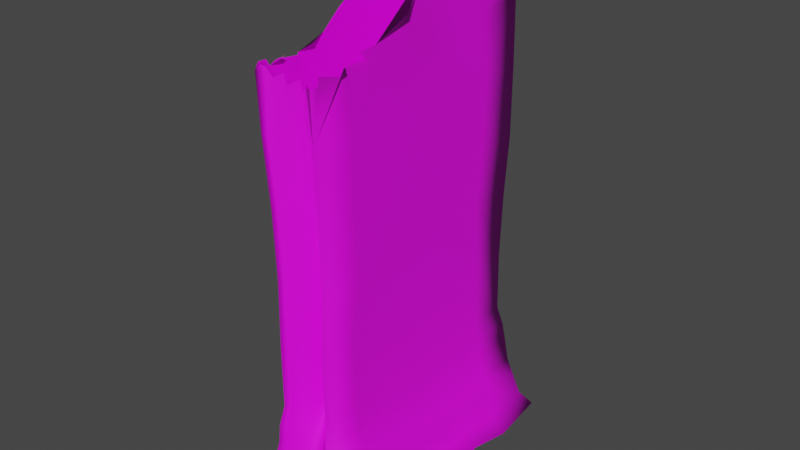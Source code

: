 # Source: paperEnvelope.blend  (saved by Blender 3.5.10; exported with 4.5.12 LTS)
import bpy
from mathutils import Matrix  # noqa: F401  (used for matrix-valued properties, if any)

bpy.ops.wm.read_factory_settings(use_empty=True)
scene = bpy.context.scene
scene.name = 'Scene'

# ---- collections
col_collection = bpy.data.collections.new('Collection'); scene.collection.children.link(col_collection)

# ---- images (referenced by path relative to the original .blend; pixels are not part of the script)
import os
ASSET_DIR = os.environ.get("B2B_ASSET_DIR", "")  # directory of the original .blend (textures are referenced by path, not embedded)
HERE = os.path.dirname(os.path.abspath(__file__))  # packed textures are extracted next to this script under _unpacked/

def load_image(name, relpath, width, height, colorspace="sRGB"):
    """Load a texture the original file referenced (path relative to the .blend, or extracted next to this script)."""
    p = next((c for c in (os.path.join(HERE, relpath), os.path.join(ASSET_DIR, relpath)) if relpath and os.path.exists(c)), "")
    if p:
        img = bpy.data.images.load(p, check_existing=True)
        img.name = name
    else:  # same state as the original file: an image datablock whose file is absent (Cycles renders it pink)
        img = bpy.data.images.new(name, width, height)
        img.source = "FILE"
        img.filepath = "//" + (relpath or name)
    img.colorspace_settings.name = colorspace
    return img
img_paperenvelope_png = load_image('paperEnvelope.png', 'paperEnvelope.png', 1024, 1024, 'sRGB')

# ---- materials (node trees are filled in below, after node groups)
mat_material = bpy.data.materials.new('Material')
mat_material.alpha_threshold = 0.0
mat_material.use_transparent_shadow = False
mat_material.roughness = 0.5
mat_material.line_color = (0.0, 0.0, 0.0, 1.0)

# ---- material node trees
mat_material.use_nodes = True; mat_material.node_tree.nodes.clear()
_N = mat_material.node_tree.nodes; _L = mat_material.node_tree.links
n0 = _N.new('ShaderNodeOutputMaterial'); n0.name = 'Material Output'; n0.location = (300, 300)
n1 = _N.new('ShaderNodeBsdfPrincipled'); n1.name = 'Principled BSDF'; n1.location = (10, 300)
n1.distribution = 'GGX'
n1.subsurface_method = 'RANDOM_WALK_SKIN'
n1.inputs[3].default_value = 1.45
n1.inputs[27].default_value = (0.0, 0.0, 0.0, 1.0)
n1.inputs[28].default_value = 1.0
n2 = _N.new('ShaderNodeTexImage'); n2.name = 'Image Texture'; n2.location = (-280, 200)
n2.image = img_paperenvelope_png
n3 = _N.new('ShaderNodeTexImage'); n3.name = 'Image Texture.001'; n3.location = (-280, 275)
n3.image = img_paperenvelope_png
_L.new(n1.outputs[0], n0.inputs[0])
_L.new(n3.outputs[0], n1.inputs[0])
n0.is_active_output = True

# ---- world
world_world = bpy.data.worlds.new('World'); scene.world = world_world
world_world.use_nodes = True; world_world.node_tree.nodes.clear()
_N = world_world.node_tree.nodes; _L = world_world.node_tree.links
n0 = _N.new('ShaderNodeOutputWorld'); n0.name = 'World Output'; n0.location = (300, 300)
n1 = _N.new('ShaderNodeBackground'); n1.name = 'Background'; n1.location = (10, 300)
n1.inputs[0].default_value = (0.05088, 0.05088, 0.05088, 1.0)
_L.new(n1.outputs[0], n0.inputs[0])
n0.is_active_output = True
world_world.color = (0.05088, 0.05088, 0.05088)
world_world.use_sun_shadow = False
world_world.sun_shadow_jitter_overblur = 0.0

# ---- meshes
me_cube = bpy.data.meshes.new('Cube')
me_cube.from_pydata([(0.1146, 0.4306, 1.08), (0.2638, 0.4918, -0.6032), (0.2631, -0.4958, -0.6043), (-0.1168, 0.4479, 1.092), (-0.2662, 0.4925, -0.6063), (-0.257, -0.492, -0.609), (-0.008814, 0.5022, -0.6021), (0.001057, -0.4984, -0.61), (0.003063, 0.3621, 1.025), (0.1116, 0.4164, -0.2171), (-0.1057, -0.4315, -0.2225), (0.1133, -0.4307, -0.2115), (-0.1063, 0.4351, -0.2196), (0.001417, 0.3012, -0.2112), (0.005368, -0.3023, -0.2181), (-0.2666, 0.3345, -0.5951), (-0.2717, 0.1864, -0.577), (-0.2616, -0.004943, -0.6225), (-0.2708, -0.1551, -0.6105), (-0.2534, -0.3334, -0.5941), (-0.04024, 0.4939, -0.6098), (-0.0857, 0.4941, -0.6165), (-0.127, 0.4939, -0.6126), (-0.1756, 0.4919, -0.6154), (-0.223, 0.4911, -0.6087), (0.1259, 0.437, -0.2903), (0.1358, 0.4448, -0.3519), (0.1604, 0.4401, -0.424), (0.1953, 0.4422, -0.4833), (0.2157, 0.4613, -0.5566), (-0.111, -0.4299, -0.02043), (-0.1069, -0.4288, 0.1955), (-0.1098, -0.4357, 0.4183), (-0.115, -0.4521, 0.6452), (-0.06998, -0.4296, 0.7958), (0.1251, -0.4422, -0.2896), (0.1368, -0.4447, -0.3577), (0.1601, -0.4435, -0.4183), (0.1908, -0.4429, -0.4791), (0.2141, -0.4653, -0.5468), (-0.1226, 0.4442, -0.2923), (-0.1343, 0.4437, -0.3541), (-0.1568, 0.4399, -0.4188), (-0.1904, 0.4406, -0.4823), (-0.2113, 0.467, -0.546), (0.1127, 0.291, 1.069), (0.1101, 0.1505, 1.062), (0.0947, 0.03365, 1.043), (0.04491, -0.4927, -0.6156), (0.09024, -0.496, -0.6086), (0.1341, -0.496, -0.606), (0.1794, -0.4956, -0.611), (0.2241, -0.4954, -0.6065), (-0.1161, 0.04088, 1.055), (0.1068, 0.1289, 1.058), (-0.117, 0.3065, 1.069), (0.01863, 0.3726, 1.021), (0.0407, 0.3835, 1.025), (0.05796, 0.3971, 1.042), (0.07824, 0.4137, 1.052), (0.09845, 0.4244, 1.06), (0.2644, -0.3208, -0.6216), (0.2746, -0.1649, -0.619), (0.2741, -0.006089, -0.5993), (0.2742, 0.15, -0.5876), (0.2718, 0.3122, -0.6279), (0.2231, 0.4911, -0.6192), (0.1795, 0.496, -0.6139), (0.1396, 0.4928, -0.6094), (0.08976, 0.4918, -0.6085), (0.04601, 0.492, -0.6085), (-0.2216, -0.4975, -0.6126), (-0.1783, -0.4947, -0.6089), (-0.131, -0.4986, -0.6047), (-0.09034, -0.494, -0.612), (-0.04691, -0.4968, -0.6076), (-0.09393, 0.4266, 1.061), (-0.0751, 0.4132, 1.056), (-0.05721, 0.3987, 1.036), (-0.03717, 0.3869, 1.027), (-0.01594, 0.371, 1.021), (1.564e-05, 0.3319, -0.294), (0.0003677, 0.3557, -0.359), (0.002171, 0.3746, -0.4158), (0.002088, 0.3971, -0.4797), (0.001599, 0.4389, -0.5434), (0.005608, 0.3323, -0.6091), (0.006952, 0.1713, -0.6095), (0.001308, -0.001674, -0.617), (0.01602, -0.159, -0.6041), (0.0051, -0.3368, -0.6047), (-0.0002181, -0.3339, -0.2902), (-0.0002082, -0.3595, -0.3572), (0.002888, -0.3817, -0.4268), (-0.0004447, -0.3993, -0.4846), (0.002749, -0.4423, -0.5429), (0.1128, 0.4369, 0.8418), (0.1165, 0.4376, 0.6326), (0.1132, 0.4406, 0.3943), (0.1072, 0.4275, 0.1981), (0.1056, 0.4183, -0.01977), (-0.216, -0.4667, -0.5499), (-0.1878, -0.4458, -0.484), (-0.1561, -0.4434, -0.4178), (-0.1327, -0.4425, -0.3598), (-0.1206, -0.4447, -0.2918), (0.1167, -0.4388, 0.6412), (0.1149, -0.4298, 0.4131), (0.1109, -0.4249, 0.1877), (0.1089, -0.4333, -0.004687), (-0.1136, 0.4434, 0.8585), (-0.1128, 0.4287, 0.6499), (-0.1071, 0.4316, 0.4194), (-0.1104, 0.4271, 0.1734), (-0.1111, 0.4214, -0.02156), (0.007402, 0.341, 0.8017), (-0.003927, 0.3332, 0.5825), (0.005162, 0.3133, 0.3896), (-0.0009424, 0.3185, 0.1928), (-0.002188, 0.3012, -0.02349), (0.009655, -0.3715, 0.7652), (-0.004399, -0.3343, 0.5816), (0.0004209, -0.3288, 0.3679), (0.002055, -0.3176, 0.1642), (0.004799, -0.3063, -0.03025), (0.09256, -0.4063, -0.2179), (0.07377, -0.3823, -0.2157), (0.05453, -0.3665, -0.2255), (0.03627, -0.3459, -0.2197), (0.01926, -0.3244, -0.219), (-0.08855, 0.404, -0.2111), (-0.07388, 0.3844, -0.2182), (-0.05512, 0.3606, -0.2158), (-0.03385, 0.345, -0.212), (-0.0198, 0.3209, -0.2222), (0.01966, 0.3247, -0.2176), (0.03862, 0.3455, -0.2216), (0.05642, 0.365, -0.2159), (0.07509, 0.3818, -0.2154), (0.09211, 0.4064, -0.2188), (0.1186, 0.2841, -0.2213), (0.1079, 0.1375, -0.2237), (0.1152, 0.0005132, -0.2179), (0.1095, -0.1492, -0.2117), (0.1109, -0.295, -0.2262), (-0.1051, -0.2754, -0.2285), (-0.1116, -0.1388, -0.2103), (-0.1107, 0.004744, -0.2168), (-0.1025, 0.1338, -0.2105), (-0.1103, 0.2751, -0.2226), (-0.01849, -0.3269, -0.2175), (-0.03305, -0.3446, -0.2191), (-0.05418, -0.3672, -0.2221), (-0.07482, -0.3848, -0.2178), (-0.09121, -0.407, -0.2138), (-0.186, 0.4382, -0.5432), (-0.1397, 0.3987, -0.4866), (-0.09023, 0.3731, -0.4138), (-0.05397, 0.3546, -0.354), (-0.02692, 0.3298, -0.3007), (0.1932, 0.438, -0.5492), (0.1417, 0.3992, -0.4859), (0.09533, 0.3698, -0.4106), (0.06304, 0.3578, -0.3619), (0.03415, 0.3293, -0.2927), (0.1889, -0.4449, -0.5569), (0.147, -0.3983, -0.4844), (0.09632, -0.3771, -0.4133), (0.05792, -0.3512, -0.3554), (0.03291, -0.3368, -0.2912), (-0.1843, -0.4439, -0.5481), (-0.1417, -0.4008, -0.4855), (-0.09137, -0.3807, -0.4213), (-0.05785, -0.362, -0.3535), (-0.02533, -0.3379, -0.2868), (-0.03174, -0.4485, -0.5491), (-0.07018, -0.4509, -0.5432), (-0.1056, -0.4522, -0.5453), (-0.143, -0.4613, -0.5429), (-0.1809, -0.4627, -0.5496), (-0.03416, -0.4068, -0.4806), (-0.06505, -0.4146, -0.482), (-0.09354, -0.4196, -0.4854), (-0.1247, -0.431, -0.4805), (-0.1554, -0.4375, -0.481), (-0.02094, -0.3928, -0.4243), (-0.05057, -0.3974, -0.4265), (-0.07648, -0.4112, -0.4246), (-0.1028, -0.4239, -0.4251), (-0.1297, -0.4302, -0.4177), (-0.02348, -0.3736, -0.3542), (-0.04412, -0.3871, -0.3565), (-0.06629, -0.4037, -0.3569), (-0.09052, -0.4136, -0.3539), (-0.1106, -0.4276, -0.3636), (-0.02252, -0.3511, -0.2951), (-0.04168, -0.3701, -0.2966), (-0.05953, -0.3899, -0.288), (-0.08181, -0.406, -0.2833), (-0.1008, -0.4256, -0.2935), (-0.2186, -0.3195, -0.5342), (-0.2301, -0.1549, -0.5471), (-0.2037, -0.004326, -0.5562), (-0.2111, 0.1479, -0.5429), (-0.2097, 0.3047, -0.548), (-0.189, -0.3018, -0.5035), (-0.1839, -0.1662, -0.4807), (-0.1892, -0.009897, -0.4992), (-0.1933, 0.1443, -0.4844), (-0.1957, 0.2828, -0.4866), (-0.1599, -0.2912, -0.4125), (-0.1551, -0.1529, -0.4113), (-0.1558, 0.006931, -0.4229), (-0.1487, 0.1378, -0.4031), (-0.1578, 0.2976, -0.4176), (-0.1303, -0.2739, -0.37), (-0.1351, -0.1393, -0.3493), (-0.1369, 0.00956, -0.3743), (-0.1298, 0.1382, -0.3629), (-0.1279, 0.291, -0.3611), (-0.1211, -0.2971, -0.2949), (-0.121, -0.1505, -0.2984), (-0.1201, -0.002789, -0.2956), (-0.1208, 0.1522, -0.2926), (-0.1273, 0.2983, -0.2811), (0.2216, 0.2908, -0.562), (0.217, 0.1644, -0.5472), (0.2078, -0.002119, -0.5617), (0.2221, -0.1677, -0.5438), (0.222, -0.3154, -0.5415), (0.1914, 0.3098, -0.472), (0.1891, 0.1476, -0.4697), (0.1947, -0.0009648, -0.4898), (0.1882, -0.1377, -0.4719), (0.1886, -0.2874, -0.4768), (0.1635, 0.3, -0.4278), (0.1674, 0.1389, -0.431), (0.1631, 1.679e-05, -0.4261), (0.1604, -0.1544, -0.4134), (0.1612, -0.3071, -0.4042), (0.1337, 0.3035, -0.3562), (0.1326, 0.1564, -0.3653), (0.1343, -0.01414, -0.3666), (0.1329, -0.1507, -0.3436), (0.1367, -0.2869, -0.355), (0.1262, 0.2978, -0.29), (0.1196, 0.1341, -0.2887), (0.1254, 0.008241, -0.2832), (0.1271, -0.1381, -0.3064), (0.1202, -0.2974, -0.2986), (0.03413, 0.4439, -0.5532), (0.07151, 0.4493, -0.5527), (0.1075, 0.4535, -0.554), (0.1494, 0.4557, -0.5584), (0.1789, 0.4558, -0.5535), (0.03525, 0.404, -0.4834), (0.06552, 0.4125, -0.4783), (0.09929, 0.4209, -0.4858), (0.135, 0.4243, -0.483), (0.165, 0.4336, -0.4806), (0.02982, 0.3845, -0.4143), (0.05702, 0.3978, -0.4177), (0.07964, 0.4062, -0.4195), (0.1079, 0.4182, -0.4235), (0.134, 0.4284, -0.4225), (0.02393, 0.3714, -0.3568), (0.04627, 0.3856, -0.359), (0.07079, 0.4005, -0.3584), (0.09339, 0.4158, -0.3582), (0.1161, 0.4311, -0.3479), (0.02071, 0.3514, -0.295), (0.04178, 0.3681, -0.2915), (0.06268, 0.3815, -0.2964), (0.08294, 0.4028, -0.2935), (0.1053, 0.4198, -0.289), (-0.1749, 0.4639, -0.5461), (-0.1383, 0.459, -0.5415), (-0.1055, 0.4499, -0.5511), (-0.06858, 0.4461, -0.543), (-0.035, 0.4465, -0.5491), (-0.1627, 0.4337, -0.4884), (-0.126, 0.4246, -0.482), (-0.09147, 0.4173, -0.4802), (-0.0609, 0.4167, -0.48), (-0.03006, 0.4033, -0.4808), (-0.1315, 0.4287, -0.4193), (-0.1015, 0.4195, -0.4131), (-0.07813, 0.4057, -0.4198), (-0.05059, 0.3945, -0.4155), (-0.02241, 0.3863, -0.422), (-0.1127, 0.4315, -0.3567), (-0.09083, 0.4147, -0.359), (-0.06749, 0.3993, -0.3601), (-0.04486, 0.3863, -0.3579), (-0.02454, 0.3711, -0.3545), (-0.1028, 0.4276, -0.2864), (-0.08182, 0.4068, -0.2944), (-0.06452, 0.3889, -0.296), (-0.04077, 0.3671, -0.2851), (-0.02012, 0.3515, -0.3), (0.1825, -0.4633, -0.5466), (0.1424, -0.4592, -0.5432), (0.108, -0.4547, -0.5465), (0.07167, -0.4509, -0.5428), (0.04038, -0.4446, -0.5463), (0.16, -0.4386, -0.4797), (0.1269, -0.4293, -0.4777), (0.09566, -0.4223, -0.4899), (0.06302, -0.41, -0.4803), (0.03006, -0.4075, -0.4787), (0.1314, -0.4322, -0.4231), (0.1068, -0.4219, -0.421), (0.08099, -0.4147, -0.4214), (0.05667, -0.4021, -0.4265), (0.02958, -0.3922, -0.4275), (0.1157, -0.4322, -0.3563), (0.09152, -0.4166, -0.3522), (0.07001, -0.4009, -0.356), (0.04698, -0.3862, -0.359), (0.02408, -0.3737, -0.3572), (0.1052, -0.4258, -0.2895), (0.08181, -0.4074, -0.2874), (0.06137, -0.3878, -0.2952), (0.04318, -0.3693, -0.2895), (0.02076, -0.3529, -0.2868), (0.09267, -0.4132, -0.007711), (0.07247, -0.3911, -0.01343), (0.05713, -0.3683, -0.01717), (0.03906, -0.348, -0.02148), (0.0209, -0.3302, -0.02033), (0.09461, -0.4078, 0.1779), (0.07322, -0.3882, 0.1824), (0.05501, -0.3714, 0.1785), (0.03794, -0.3531, 0.1682), (0.01898, -0.3386, 0.1727), (0.09642, -0.4147, 0.4088), (0.07883, -0.3963, 0.3981), (0.05789, -0.3764, 0.3859), (0.03954, -0.3643, 0.3795), (0.02256, -0.3452, 0.3741), (0.09922, -0.4226, 0.6308), (0.07445, -0.4079, 0.6263), (0.05458, -0.3917, 0.62), (0.03548, -0.3791, 0.6114), (0.01468, -0.3591, 0.6079), (0.02588, -0.3844, 0.7696), (-0.2165, 0.3271, -0.6246), (-0.226, 0.1682, -0.6097), (-0.221, -0.01105, -0.5997), (-0.2238, -0.1583, -0.606), (-0.2221, -0.3187, -0.6257), (-0.1666, 0.3248, -0.6126), (-0.1714, 0.154, -0.6353), (-0.1774, -0.001671, -0.6024), (-0.1867, -0.1537, -0.626), (-0.1723, -0.3122, -0.6103), (-0.1277, 0.3363, -0.603), (-0.1354, 0.159, -0.5986), (-0.1282, 0.02323, -0.5894), (-0.1273, -0.1696, -0.6), (-0.1331, -0.3455, -0.6116), (-0.0848, 0.3298, -0.6004), (-0.09612, 0.1574, -0.6219), (-0.07838, 0.001297, -0.6148), (-0.08432, -0.1726, -0.6166), (-0.09042, -0.3323, -0.618), (-0.04355, 0.3175, -0.6001), (-0.03907, 0.161, -0.6279), (-0.04857, 0.002367, -0.6085), (-0.03955, -0.1762, -0.5953), (-0.04241, -0.3369, -0.6072), (-0.09159, 0.3985, -0.0193), (-0.0719, 0.383, -0.02214), (-0.05902, 0.3625, -0.02881), (-0.03659, 0.3434, -0.01905), (-0.01887, 0.3188, -0.02643), (-0.09117, 0.411, 0.1762), (-0.07339, 0.3909, 0.1771), (-0.05643, 0.3737, 0.1761), (-0.0388, 0.3563, 0.1844), (-0.01639, 0.3355, 0.1893), (-0.09029, 0.4089, 0.414), (-0.07, 0.3912, 0.4089), (-0.05067, 0.3727, 0.4023), (-0.03001, 0.3537, 0.404), (-0.01218, 0.3334, 0.3978), (-0.09307, 0.4157, 0.6396), (-0.07815, 0.3965, 0.6328), (-0.05854, 0.3847, 0.6292), (-0.04111, 0.3734, 0.621), (-0.02207, 0.3596, 0.6071), (-0.09248, 0.424, 0.846), (-0.07133, 0.4084, 0.8395), (-0.05309, 0.3894, 0.8345), (-0.03391, 0.3709, 0.8251), (-0.01178, 0.3565, 0.8134), (0.01418, 0.3216, -0.01795), (0.03248, 0.34, -0.02529), (0.05335, 0.3623, -0.02351), (0.06957, 0.3778, -0.02526), (0.08647, 0.3988, -0.01932), (0.01791, 0.3343, 0.1933), (0.03354, 0.353, 0.1975), (0.05391, 0.3739, 0.1976), (0.07183, 0.3884, 0.1972), (0.08738, 0.4098, 0.1994), (0.01946, 0.3318, 0.3882), (0.04008, 0.3584, 0.3859), (0.05965, 0.3768, 0.3861), (0.07885, 0.3994, 0.3986), (0.09532, 0.4228, 0.3926), (0.01559, 0.3466, 0.5836), (0.03692, 0.3793, 0.6101), (0.05544, 0.3919, 0.6145), (0.07697, 0.4075, 0.6201), (0.09416, 0.4229, 0.6308), (0.02433, 0.3561, 0.811), (0.04103, 0.372, 0.8092), (0.05951, 0.3893, 0.8169), (0.0772, 0.4054, 0.8294), (0.09441, 0.4202, 0.834), (0.1121, 0.2893, -0.007013), (0.1056, 0.1409, -0.02128), (0.1012, -0.01531, -0.01078), (0.104, -0.1417, -0.002399), (0.1147, -0.3038, -0.01275), (0.1054, 0.282, 0.2082), (0.1093, 0.1505, 0.1854), (0.1097, 0.01686, 0.1953), (0.1028, -0.1445, 0.1801), (0.1077, -0.2767, 0.1924), (0.1154, 0.2927, 0.4053), (0.1174, 0.1439, 0.3984), (0.1154, -0.002516, 0.4009), (0.1176, -0.1522, 0.3947), (0.1092, -0.2845, 0.4118), (0.1161, 0.2962, 0.6362), (0.1185, 0.1483, 0.6435), (0.1226, -0.01625, 0.627), (0.1217, -0.1511, 0.6209), (0.1162, -0.2867, 0.6368), (0.1083, 0.2858, 0.8425), (0.1166, 0.1412, 0.8585), (0.122, -0.009914, 0.8618), (0.1261, -0.2064, 0.8551), (0.1154, -0.3176, 0.8237), (0.04555, 0.3206, -0.5792), (0.03885, 0.1536, -0.6123), (0.05058, -0.01086, -0.6223), (0.04251, -0.1449, -0.6173), (0.04332, -0.3284, -0.6281), (0.08684, 0.3185, -0.6048), (0.09057, 0.1584, -0.609), (0.07915, 0.007293, -0.5975), (0.09561, -0.1707, -0.6137), (0.09908, -0.3407, -0.5933), (0.1348, 0.3253, -0.6016), (0.1299, 0.1551, -0.6044), (0.1266, -0.004977, -0.6048), (0.1324, -0.1553, -0.6113), (0.1265, -0.3217, -0.6113), (0.1829, 0.3464, -0.6137), (0.1844, 0.1654, -0.6045), (0.1841, -0.003348, -0.6266), (0.1792, -0.1507, -0.6072), (0.1642, -0.3293, -0.6073), (0.2331, 0.3223, -0.6201), (0.2298, 0.1615, -0.6132), (0.2212, -0.01098, -0.5937), (0.2266, -0.1735, -0.6032), (0.2333, -0.3224, -0.5882), (-0.1124, -0.2956, -0.0266), (-0.1134, -0.1438, -0.01676), (-0.1125, -0.00373, -0.02706), (-0.109, 0.1285, -0.01007), (-0.1156, 0.2718, -0.01741), (-0.1151, -0.2936, 0.1879), (-0.1141, -0.1453, 0.1855), (-0.1036, -0.01483, 0.1787), (-0.1145, 0.1383, 0.1996), (-0.1145, 0.285, 0.1818), (-0.1053, -0.2833, 0.4081), (-0.1086, -0.134, 0.413), (-0.1038, -0.002992, 0.43), (-0.1065, 0.1412, 0.4212), (-0.1048, 0.2877, 0.4144), (-0.1129, -0.2902, 0.6395), (-0.1148, -0.1644, 0.6462), (-0.1114, -0.006253, 0.6423), (-0.1156, 0.1258, 0.6524), (-0.1064, 0.2723, 0.6322), (-0.1162, -0.2071, 0.8559), (-0.108, 0.0005321, 0.8715), (-0.1106, 0.1445, 0.8628), (-0.1096, 0.2914, 0.8613), (-0.0143, -0.3259, -0.02907), (-0.03313, -0.35, -0.023), (-0.05219, -0.3691, -0.02141), (-0.07319, -0.3927, -0.02402), (-0.09243, -0.4091, -0.01937), (-0.01708, -0.3319, 0.1653), (-0.03593, -0.3535, 0.174), (-0.05331, -0.3734, 0.1767), (-0.07085, -0.3929, 0.1825), (-0.08693, -0.4109, 0.1873), (-0.01742, -0.3473, 0.3803), (-0.03949, -0.3654, 0.386), (-0.05354, -0.3817, 0.3908), (-0.06996, -0.4001, 0.3981), (-0.09068, -0.4187, 0.4106), (-0.02419, -0.3671, 0.6071), (-0.03989, -0.3843, 0.6175), (-0.06142, -0.3965, 0.6243), (-0.07526, -0.4152, 0.633), (-0.09679, -0.4372, 0.6341), (-0.00128, -0.3856, 0.7924), (-0.04301, -0.4141, 0.808), (-0.08839, -0.4425, 0.8255), (0.1134, 0.1458, 0.9594), (0.1144, 0.1444, 0.928), (0.1579, -0.1004, 0.9196), (-0.1381, -0.1304, 0.8993), (-0.1192, -0.4574, 0.8142), (0.1084, 0.2857, 0.8474), (0.1336, -0.04432, 0.985), (0.1085, 0.2942, 0.8425), (0.1003, 0.004374, 0.9934), (-0.1124, -0.09434, 0.9448), (0.08426, -0.4312, 0.7935), (0.1089, 0.2672, 0.858), (-0.1022, -0.07792, 0.9781), (-0.08626, -0.05587, 1.021), (-0.1118, -0.03005, 1.024), (-0.1107, -0.06158, 0.9933), (-0.1175, 0.007453, 1.05), (-0.1173, -0.03057, 1.038), (-0.1129, -0.01683, 1.037), (-0.09948, -0.4504, 0.8311), (-0.1183, -0.4458, 0.8344), (-0.1104, -0.4239, 0.8363), (-0.1203, -0.3841, 0.8222), (-0.1238, -0.4017, 0.8111), (0.1384, -0.4607, 0.8063), (0.1506, -0.4371, 0.8248), (0.1183, -0.446, 0.8072), (-0.0296, -0.4025, 0.7774), (0.04649, -0.3996, 0.782), (0.07361, -0.4206, 0.7989), (0.06706, -0.4142, 0.791), (0.05054, -0.4023, 0.7892), (0.09469, -0.4383, 0.7892), (0.1525, -0.4451, 0.8098), (0.03899, -0.3942, 0.7688), (0.01831, -0.3784, 0.753), (-0.001654, -0.3797, 0.7572), (-0.03893, -0.408, 0.7753), (-0.1112, 0.1584, 1.056), (-0.1131, 0.2077, 1.067), (-0.1155, 0.2676, 1.068), (-0.1165, 0.2951, 1.069), (-0.1169, 0.3221, 1.072), (-0.1168, 0.4089, 1.086), (-0.1151, 0.05494, 1.053), (-0.1148, 0.107, 1.075), (-0.1132, 0.1298, 1.071), (-0.1025, 0.07264, 1.034), (-0.1116, 0.1415, 1.056), (-0.1164, 0.3329, 1.059), (-0.1125, 0.1904, 1.056), (-0.1156, 0.2711, 1.054), (0.08409, 0.07346, 1.04), (0.1127, 0.2042, 1.066), (0.08441, 0.08788, 1.026), (0.1143, 0.2542, 1.049), (0.1396, -0.3276, 0.8209), (0.1258, -0.4223, 0.828), (0.09853, -0.2457, 0.843), (0.1408, -0.2712, 0.8322), (0.1342, -0.3454, 0.8103), (0.1365, -0.2502, 0.8236), (-0.1174, -0.3522, 0.8261), (-0.1172, -0.3058, 0.8157), (-0.1017, -0.2595, 0.8379), (-0.1501, -0.3441, 0.8114), (-0.1434, -0.2861, 0.8142)], [(159, 13), (164, 13), (169, 14), (174, 14), (4, 155), (155, 156), (156, 157), (157, 158), (158, 159), (1, 160), (160, 161), (161, 162), (162, 163), (163, 164), (2, 165), (165, 166), (166, 167), (167, 168), (168, 169), (5, 170), (170, 171), (171, 172), (172, 173), (173, 174)], [(494, 55, 560, 567, 561, 3, 110), (470, 61, 2, 52), (420, 60, 0, 96), (395, 80, 8, 115), (370, 90, 7, 75), (324, 129, 14, 91), (299, 134, 13, 81), (274, 139, 9, 25), (249, 144, 11, 35), (224, 149, 12, 40), (199, 154, 10, 105), (71, 179, 101, 5), (179, 184, 102, 101), (184, 189, 103, 102), (189, 194, 104, 103), (194, 199, 105, 104), (7, 95, 175, 75), (75, 175, 176, 74), (74, 176, 177, 73), (73, 177, 178, 72), (72, 178, 179, 71), (95, 94, 180, 175), (175, 180, 181, 176), (176, 181, 182, 177), (177, 182, 183, 178), (178, 183, 184, 179), (94, 93, 185, 180), (180, 185, 186, 181), (181, 186, 187, 182), (182, 187, 188, 183), (183, 188, 189, 184), (93, 92, 190, 185), (185, 190, 191, 186), (186, 191, 192, 187), (187, 192, 193, 188), (188, 193, 194, 189), (92, 91, 195, 190), (190, 195, 196, 191), (191, 196, 197, 192), (192, 197, 198, 193), (193, 198, 199, 194), (91, 14, 150, 195), (195, 150, 151, 196), (196, 151, 152, 197), (197, 152, 153, 198), (198, 153, 154, 199), (15, 204, 44, 4), (204, 209, 43, 44), (209, 214, 42, 43), (214, 219, 41, 42), (219, 224, 40, 41), (5, 101, 200, 19), (19, 200, 201, 18), (18, 201, 202, 17), (17, 202, 203, 16), (16, 203, 204, 15), (101, 102, 205, 200), (200, 205, 206, 201), (201, 206, 207, 202), (202, 207, 208, 203), (203, 208, 209, 204), (102, 103, 210, 205), (205, 210, 211, 206), (206, 211, 212, 207), (207, 212, 213, 208), (208, 213, 214, 209), (103, 104, 215, 210), (210, 215, 216, 211), (211, 216, 217, 212), (212, 217, 218, 213), (213, 218, 219, 214), (104, 105, 220, 215), (215, 220, 221, 216), (216, 221, 222, 217), (217, 222, 223, 218), (218, 223, 224, 219), (105, 10, 145, 220), (220, 145, 146, 221), (221, 146, 147, 222), (222, 147, 148, 223), (223, 148, 149, 224), (61, 229, 39, 2), (229, 234, 38, 39), (234, 239, 37, 38), (239, 244, 36, 37), (244, 249, 35, 36), (1, 29, 225, 65), (65, 225, 226, 64), (64, 226, 227, 63), (63, 227, 228, 62), (62, 228, 229, 61), (29, 28, 230, 225), (225, 230, 231, 226), (226, 231, 232, 227), (227, 232, 233, 228), (228, 233, 234, 229), (28, 27, 235, 230), (230, 235, 236, 231), (231, 236, 237, 232), (232, 237, 238, 233), (233, 238, 239, 234), (27, 26, 240, 235), (235, 240, 241, 236), (236, 241, 242, 237), (237, 242, 243, 238), (238, 243, 244, 239), (26, 25, 245, 240), (240, 245, 246, 241), (241, 246, 247, 242), (242, 247, 248, 243), (243, 248, 249, 244), (25, 9, 140, 245), (245, 140, 141, 246), (246, 141, 142, 247), (247, 142, 143, 248), (248, 143, 144, 249), (66, 254, 29, 1), (254, 259, 28, 29), (259, 264, 27, 28), (264, 269, 26, 27), (269, 274, 25, 26), (6, 85, 250, 70), (70, 250, 251, 69), (69, 251, 252, 68), (68, 252, 253, 67), (67, 253, 254, 66), (85, 84, 255, 250), (250, 255, 256, 251), (251, 256, 257, 252), (252, 257, 258, 253), (253, 258, 259, 254), (84, 83, 260, 255), (255, 260, 261, 256), (256, 261, 262, 257), (257, 262, 263, 258), (258, 263, 264, 259), (83, 82, 265, 260), (260, 265, 266, 261), (261, 266, 267, 262), (262, 267, 268, 263), (263, 268, 269, 264), (82, 81, 270, 265), (265, 270, 271, 266), (266, 271, 272, 267), (267, 272, 273, 268), (268, 273, 274, 269), (81, 13, 135, 270), (270, 135, 136, 271), (271, 136, 137, 272), (272, 137, 138, 273), (273, 138, 139, 274), (20, 279, 85, 6), (279, 284, 84, 85), (284, 289, 83, 84), (289, 294, 82, 83), (294, 299, 81, 82), (4, 44, 275, 24), (24, 275, 276, 23), (23, 276, 277, 22), (22, 277, 278, 21), (21, 278, 279, 20), (44, 43, 280, 275), (275, 280, 281, 276), (276, 281, 282, 277), (277, 282, 283, 278), (278, 283, 284, 279), (43, 42, 285, 280), (280, 285, 286, 281), (281, 286, 287, 282), (282, 287, 288, 283), (283, 288, 289, 284), (42, 41, 290, 285), (285, 290, 291, 286), (286, 291, 292, 287), (287, 292, 293, 288), (288, 293, 294, 289), (41, 40, 295, 290), (290, 295, 296, 291), (291, 296, 297, 292), (292, 297, 298, 293), (293, 298, 299, 294), (40, 12, 130, 295), (295, 130, 131, 296), (296, 131, 132, 297), (297, 132, 133, 298), (298, 133, 134, 299), (48, 304, 95, 7), (304, 309, 94, 95), (309, 314, 93, 94), (314, 319, 92, 93), (319, 324, 91, 92), (2, 39, 300, 52), (52, 300, 301, 51), (51, 301, 302, 50), (50, 302, 303, 49), (49, 303, 304, 48), (39, 38, 305, 300), (300, 305, 306, 301), (301, 306, 307, 302), (302, 307, 308, 303), (303, 308, 309, 304), (38, 37, 310, 305), (305, 310, 311, 306), (306, 311, 312, 307), (307, 312, 313, 308), (308, 313, 314, 309), (37, 36, 315, 310), (310, 315, 316, 311), (311, 316, 317, 312), (312, 317, 318, 313), (313, 318, 319, 314), (36, 35, 320, 315), (315, 320, 321, 316), (316, 321, 322, 317), (317, 322, 323, 318), (318, 323, 324, 319), (35, 11, 125, 320), (320, 125, 126, 321), (321, 126, 127, 322), (322, 127, 128, 323), (323, 128, 129, 324), (129, 329, 124, 14), (329, 334, 123, 124), (334, 339, 122, 123), (339, 344, 121, 122), (344, 345, 553, 120, 121), (11, 109, 325, 125), (125, 325, 326, 126), (126, 326, 327, 127), (127, 327, 328, 128), (128, 328, 329, 129), (109, 108, 330, 325), (325, 330, 331, 326), (326, 331, 332, 327), (327, 332, 333, 328), (328, 333, 334, 329), (108, 107, 335, 330), (330, 335, 336, 331), (331, 336, 337, 332), (332, 337, 338, 333), (333, 338, 339, 334), (107, 106, 340, 335), (335, 340, 341, 336), (336, 341, 342, 337), (337, 342, 343, 338), (338, 343, 344, 339), (106, 542, 544, 340), (340, 544, 550, 528, 341), (341, 528, 547, 548, 342), (342, 548, 549, 546, 343), (343, 546, 552, 345, 344), (19, 350, 71, 5), (350, 355, 72, 71), (355, 360, 73, 72), (360, 365, 74, 73), (365, 370, 75, 74), (4, 24, 346, 15), (15, 346, 347, 16), (16, 347, 348, 17), (17, 348, 349, 18), (18, 349, 350, 19), (24, 23, 351, 346), (346, 351, 352, 347), (347, 352, 353, 348), (348, 353, 354, 349), (349, 354, 355, 350), (23, 22, 356, 351), (351, 356, 357, 352), (352, 357, 358, 353), (353, 358, 359, 354), (354, 359, 360, 355), (22, 21, 361, 356), (356, 361, 362, 357), (357, 362, 363, 358), (358, 363, 364, 359), (359, 364, 365, 360), (21, 20, 366, 361), (361, 366, 367, 362), (362, 367, 368, 363), (363, 368, 369, 364), (364, 369, 370, 365), (20, 6, 86, 366), (366, 86, 87, 367), (367, 87, 88, 368), (368, 88, 89, 369), (369, 89, 90, 370), (134, 375, 119, 13), (375, 380, 118, 119), (380, 385, 117, 118), (385, 390, 116, 117), (390, 395, 115, 116), (12, 114, 371, 130), (130, 371, 372, 131), (131, 372, 373, 132), (132, 373, 374, 133), (133, 374, 375, 134), (114, 113, 376, 371), (371, 376, 377, 372), (372, 377, 378, 373), (373, 378, 379, 374), (374, 379, 380, 375), (113, 112, 381, 376), (376, 381, 382, 377), (377, 382, 383, 378), (378, 383, 384, 379), (379, 384, 385, 380), (112, 111, 386, 381), (381, 386, 387, 382), (382, 387, 388, 383), (383, 388, 389, 384), (384, 389, 390, 385), (111, 110, 391, 386), (386, 391, 392, 387), (387, 392, 393, 388), (388, 393, 394, 389), (389, 394, 395, 390), (110, 3, 76, 391), (391, 76, 77, 392), (392, 77, 78, 393), (393, 78, 79, 394), (394, 79, 80, 395), (139, 400, 100, 9), (400, 405, 99, 100), (405, 410, 98, 99), (410, 415, 97, 98), (415, 420, 96, 97), (13, 119, 396, 135), (135, 396, 397, 136), (136, 397, 398, 137), (137, 398, 399, 138), (138, 399, 400, 139), (119, 118, 401, 396), (396, 401, 402, 397), (397, 402, 403, 398), (398, 403, 404, 399), (399, 404, 405, 400), (118, 117, 406, 401), (401, 406, 407, 402), (402, 407, 408, 403), (403, 408, 409, 404), (404, 409, 410, 405), (117, 116, 411, 406), (406, 411, 412, 407), (407, 412, 413, 408), (408, 413, 414, 409), (409, 414, 415, 410), (116, 115, 416, 411), (411, 416, 417, 412), (412, 417, 418, 413), (413, 418, 419, 414), (414, 419, 420, 415), (115, 8, 56, 416), (416, 56, 57, 417), (417, 57, 58, 418), (418, 58, 59, 419), (419, 59, 60, 420), (144, 425, 109, 11), (425, 430, 108, 109), (430, 435, 107, 108), (435, 440, 106, 107), (440, 445, 574, 578, 575, 543, 551, 542, 106), (9, 100, 421, 140), (140, 421, 422, 141), (141, 422, 423, 142), (142, 423, 424, 143), (143, 424, 425, 144), (100, 99, 426, 421), (421, 426, 427, 422), (422, 427, 428, 423), (423, 428, 429, 424), (424, 429, 430, 425), (99, 98, 431, 426), (426, 431, 432, 427), (427, 432, 433, 428), (428, 433, 434, 429), (429, 434, 435, 430), (98, 97, 436, 431), (431, 436, 437, 432), (432, 437, 438, 433), (433, 438, 439, 434), (434, 439, 440, 435), (97, 96, 525, 441, 436), (436, 441, 442, 437), (437, 442, 443, 438), (438, 443, 444, 439), (439, 444, 576, 579, 577, 445, 440), (96, 0, 45, 523, 525), (441, 523, 529), (442, 519, 526, 443), (443, 526, 524, 520, 444), (90, 450, 48, 7), (450, 455, 49, 48), (455, 460, 50, 49), (460, 465, 51, 50), (465, 470, 52, 51), (6, 70, 446, 86), (86, 446, 447, 87), (87, 447, 448, 88), (88, 448, 449, 89), (89, 449, 450, 90), (70, 69, 451, 446), (446, 451, 452, 447), (447, 452, 453, 448), (448, 453, 454, 449), (449, 454, 455, 450), (69, 68, 456, 451), (451, 456, 457, 452), (452, 457, 458, 453), (453, 458, 459, 454), (454, 459, 460, 455), (68, 67, 461, 456), (456, 461, 462, 457), (457, 462, 463, 458), (458, 463, 464, 459), (459, 464, 465, 460), (67, 66, 466, 461), (461, 466, 467, 462), (462, 467, 468, 463), (463, 468, 469, 464), (464, 469, 470, 465), (66, 1, 65, 466), (466, 65, 64, 467), (467, 64, 63, 468), (468, 63, 62, 469), (469, 62, 61, 470), (149, 475, 114, 12), (475, 480, 113, 114), (480, 485, 112, 113), (485, 490, 111, 112), (490, 494, 110, 111), (10, 30, 471, 145), (145, 471, 472, 146), (146, 472, 473, 147), (147, 473, 474, 148), (148, 474, 475, 149), (30, 31, 476, 471), (471, 476, 477, 472), (472, 477, 478, 473), (473, 478, 479, 474), (474, 479, 480, 475), (31, 32, 481, 476), (476, 481, 482, 477), (477, 482, 483, 478), (478, 483, 484, 479), (479, 484, 485, 480), (32, 33, 486, 481), (481, 486, 487, 482), (482, 487, 488, 483), (483, 488, 489, 484), (484, 489, 490, 485), (33, 522, 538, 539, 541, 540, 580, 583, 581, 486), (486, 581, 584, 582, 491, 487), (487, 491, 492, 488), (488, 492, 493, 489), (489, 493, 494, 490), (491, 521, 527, 530, 533, 531, 532, 535, 536, 534, 53, 492), (492, 53, 562, 565, 563, 564, 566, 556, 493), (493, 556, 568, 557, 558, 569, 559, 55, 494), (154, 499, 30, 10), (499, 504, 31, 30), (504, 509, 32, 31), (509, 514, 33, 32), (514, 517, 537, 522, 33), (14, 124, 495, 150), (150, 495, 496, 151), (151, 496, 497, 152), (152, 497, 498, 153), (153, 498, 499, 154), (124, 123, 500, 495), (495, 500, 501, 496), (496, 501, 502, 497), (497, 502, 503, 498), (498, 503, 504, 499), (123, 122, 505, 500), (500, 505, 506, 501), (501, 506, 507, 502), (502, 507, 508, 503), (503, 508, 509, 504), (122, 121, 510, 505), (505, 510, 511, 506), (506, 511, 512, 507), (507, 512, 513, 508), (508, 513, 514, 509), (121, 120, 554, 515, 510), (510, 515, 545, 511), (511, 545, 555, 516, 512), (512, 516, 34, 513), (513, 34, 517, 514), (525, 523, 441), (526, 519, 518, 47), (47, 518, 46, 54, 572, 570), (529, 523, 45, 573, 571, 46, 518), (518, 519, 529), (519, 442, 441, 529)])
me_cube.polygons.foreach_set('use_smooth', [True] * 494)
_uv = me_cube.uv_layers.new(name='UVMap')
_uv.uv.foreach_set('vector', [0.7814, 0.9311, 0.7814, 0.9937, 0.7769, 0.9937, 0.7736, 0.9895, 0.7519, 0.9937, 0.7407, 0.9937, 0.7407, 0.9311, 0.2938, 0.4672, 0.2938, 0.5077, 0.2532, 0.5077, 0.2532, 0.4672, 0.5173, 0.9311, 0.5173, 0.9937, 0.497, 0.9937, 0.497, 0.9311, 0.6392, 0.9311, 0.6392, 0.9937, 0.6188, 0.9937, 0.6188, 0.9311, 0.2938, 0.2242, 0.2938, 0.2647, 0.2532, 0.2647, 0.2532, 0.2242, 0.1516, 0.5996, 0.1516, 0.6179, 0.1313, 0.6179, 0.1313, 0.5996, 0.6392, 0.5996, 0.6392, 0.6179, 0.6188, 0.6179, 0.6188, 0.5996, 0.5173, 0.5996, 0.5173, 0.6179, 0.497, 0.6179, 0.497, 0.5996, 0.2938, 0.5996, 0.2938, 0.6179, 0.2532, 0.6179, 0.2532, 0.5996, 0.7814, 0.5996, 0.7814, 0.6179, 0.7407, 0.6179, 0.7407, 0.5996, 0.02973, 0.5996, 0.02973, 0.6179, 0.009411, 0.6179, 0.009411, 0.5996, 0.02973, 0.5077, 0.02973, 0.5261, 0.009411, 0.5261, 0.009411, 0.5077, 0.02973, 0.5261, 0.02973, 0.5444, 0.009411, 0.5444, 0.009411, 0.5261, 0.02973, 0.5444, 0.02973, 0.5628, 0.009411, 0.5628, 0.009411, 0.5444, 0.02973, 0.5628, 0.02973, 0.5812, 0.009411, 0.5812, 0.009411, 0.5628, 0.02973, 0.5812, 0.02973, 0.5996, 0.009411, 0.5996, 0.009411, 0.5812, 0.1313, 0.5077, 0.1313, 0.5261, 0.111, 0.5261, 0.111, 0.5077, 0.111, 0.5077, 0.111, 0.5261, 0.09067, 0.5261, 0.09067, 0.5077, 0.09067, 0.5077, 0.09067, 0.5261, 0.07035, 0.5261, 0.07035, 0.5077, 0.07035, 0.5077, 0.07035, 0.5261, 0.05004, 0.5261, 0.05004, 0.5077, 0.05004, 0.5077, 0.05004, 0.5261, 0.02973, 0.5261, 0.02973, 0.5077, 0.1313, 0.5261, 0.1313, 0.5444, 0.111, 0.5444, 0.111, 0.5261, 0.111, 0.5261, 0.111, 0.5444, 0.09067, 0.5444, 0.09067, 0.5261, 0.09067, 0.5261, 0.09067, 0.5444, 0.07035, 0.5444, 0.07035, 0.5261, 0.07035, 0.5261, 0.07035, 0.5444, 0.05004, 0.5444, 0.05004, 0.5261, 0.05004, 0.5261, 0.05004, 0.5444, 0.02973, 0.5444, 0.02973, 0.5261, 0.1313, 0.5444, 0.1313, 0.5628, 0.111, 0.5628, 0.111, 0.5444, 0.111, 0.5444, 0.111, 0.5628, 0.09067, 0.5628, 0.09067, 0.5444, 0.09067, 0.5444, 0.09067, 0.5628, 0.07035, 0.5628, 0.07035, 0.5444, 0.07035, 0.5444, 0.07035, 0.5628, 0.05004, 0.5628, 0.05004, 0.5444, 0.05004, 0.5444, 0.05004, 0.5628, 0.02973, 0.5628, 0.02973, 0.5444, 0.1313, 0.5628, 0.1313, 0.5812, 0.111, 0.5812, 0.111, 0.5628, 0.111, 0.5628, 0.111, 0.5812, 0.09067, 0.5812, 0.09067, 0.5628, 0.09067, 0.5628, 0.09067, 0.5812, 0.07035, 0.5812, 0.07035, 0.5628, 0.07035, 0.5628, 0.07035, 0.5812, 0.05004, 0.5812, 0.05004, 0.5628, 0.05004, 0.5628, 0.05004, 0.5812, 0.02973, 0.5812, 0.02973, 0.5628, 0.1313, 0.5812, 0.1313, 0.5996, 0.111, 0.5996, 0.111, 0.5812, 0.111, 0.5812, 0.111, 0.5996, 0.09067, 0.5996, 0.09067, 0.5812, 0.09067, 0.5812, 0.09067, 0.5996, 0.07035, 0.5996, 0.07035, 0.5812, 0.07035, 0.5812, 0.07035, 0.5996, 0.05004, 0.5996, 0.05004, 0.5812, 0.05004, 0.5812, 0.05004, 0.5996, 0.02973, 0.5996, 0.02973, 0.5812, 0.1313, 0.5996, 0.1313, 0.6179, 0.111, 0.6179, 0.111, 0.5996, 0.111, 0.5996, 0.111, 0.6179, 0.09067, 0.6179, 0.09067, 0.5996, 0.09067, 0.5996, 0.09067, 0.6179, 0.07035, 0.6179, 0.07035, 0.5996, 0.07035, 0.5996, 0.07035, 0.6179, 0.05004, 0.6179, 0.05004, 0.5996, 0.05004, 0.5996, 0.05004, 0.6179, 0.02973, 0.6179, 0.02973, 0.5996, 0.7814, 0.5077, 0.7814, 0.5261, 0.7407, 0.5261, 0.7407, 0.5077, 0.7814, 0.5261, 0.7814, 0.5444, 0.7407, 0.5444, 0.7407, 0.5261, 0.7814, 0.5444, 0.7814, 0.5628, 0.7407, 0.5628, 0.7407, 0.5444, 0.7814, 0.5628, 0.7814, 0.5812, 0.7407, 0.5812, 0.7407, 0.5628, 0.7814, 0.5812, 0.7814, 0.5996, 0.7407, 0.5996, 0.7407, 0.5812, 0.9845, 0.5077, 0.9845, 0.5261, 0.9439, 0.5261, 0.9439, 0.5077, 0.9439, 0.5077, 0.9439, 0.5261, 0.9032, 0.5261, 0.9032, 0.5077, 0.9032, 0.5077, 0.9032, 0.5261, 0.8626, 0.5261, 0.8626, 0.5077, 0.8626, 0.5077, 0.8626, 0.5261, 0.822, 0.5261, 0.822, 0.5077, 0.822, 0.5077, 0.822, 0.5261, 0.7814, 0.5261, 0.7814, 0.5077, 0.9845, 0.5261, 0.9845, 0.5444, 0.9439, 0.5444, 0.9439, 0.5261, 0.9439, 0.5261, 0.9439, 0.5444, 0.9032, 0.5444, 0.9032, 0.5261, 0.9032, 0.5261, 0.9032, 0.5444, 0.8626, 0.5444, 0.8626, 0.5261, 0.8626, 0.5261, 0.8626, 0.5444, 0.822, 0.5444, 0.822, 0.5261, 0.822, 0.5261, 0.822, 0.5444, 0.7814, 0.5444, 0.7814, 0.5261, 0.9845, 0.5444, 0.9845, 0.5628, 0.9439, 0.5628, 0.9439, 0.5444, 0.9439, 0.5444, 0.9439, 0.5628, 0.9032, 0.5628, 0.9032, 0.5444, 0.9032, 0.5444, 0.9032, 0.5628, 0.8626, 0.5628, 0.8626, 0.5444, 0.8626, 0.5444, 0.8626, 0.5628, 0.822, 0.5628, 0.822, 0.5444, 0.822, 0.5444, 0.822, 0.5628, 0.7814, 0.5628, 0.7814, 0.5444, 0.9845, 0.5628, 0.9845, 0.5812, 0.9439, 0.5812, 0.9439, 0.5628, 0.9439, 0.5628, 0.9439, 0.5812, 0.9032, 0.5812, 0.9032, 0.5628, 0.9032, 0.5628, 0.9032, 0.5812, 0.8626, 0.5812, 0.8626, 0.5628, 0.8626, 0.5628, 0.8626, 0.5812, 0.822, 0.5812, 0.822, 0.5628, 0.822, 0.5628, 0.822, 0.5812, 0.7814, 0.5812, 0.7814, 0.5628, 0.9845, 0.5812, 0.9845, 0.5996, 0.9439, 0.5996, 0.9439, 0.5812, 0.9439, 0.5812, 0.9439, 0.5996, 0.9032, 0.5996, 0.9032, 0.5812, 0.9032, 0.5812, 0.9032, 0.5996, 0.8626, 0.5996, 0.8626, 0.5812, 0.8626, 0.5812, 0.8626, 0.5996, 0.822, 0.5996, 0.822, 0.5812, 0.822, 0.5812, 0.822, 0.5996, 0.7814, 0.5996, 0.7814, 0.5812, 0.9845, 0.5996, 0.9845, 0.6179, 0.9439, 0.6179, 0.9439, 0.5996, 0.9439, 0.5996, 0.9439, 0.6179, 0.9032, 0.6179, 0.9032, 0.5996, 0.9032, 0.5996, 0.9032, 0.6179, 0.8626, 0.6179, 0.8626, 0.5996, 0.8626, 0.5996, 0.8626, 0.6179, 0.822, 0.6179, 0.822, 0.5996, 0.822, 0.5996, 0.822, 0.6179, 0.7814, 0.6179, 0.7814, 0.5996, 0.2938, 0.5077, 0.2938, 0.5261, 0.2532, 0.5261, 0.2532, 0.5077, 0.2938, 0.5261, 0.2938, 0.5444, 0.2532, 0.5444, 0.2532, 0.5261, 0.2938, 0.5444, 0.2938, 0.5628, 0.2532, 0.5628, 0.2532, 0.5444, 0.2938, 0.5628, 0.2938, 0.5812, 0.2532, 0.5812, 0.2532, 0.5628, 0.2938, 0.5812, 0.2938, 0.5996, 0.2532, 0.5996, 0.2532, 0.5812, 0.497, 0.5077, 0.497, 0.5261, 0.4563, 0.5261, 0.4563, 0.5077, 0.4563, 0.5077, 0.4563, 0.5261, 0.4157, 0.5261, 0.4157, 0.5077, 0.4157, 0.5077, 0.4157, 0.5261, 0.3751, 0.5261, 0.3751, 0.5077, 0.3751, 0.5077, 0.3751, 0.5261, 0.3344, 0.5261, 0.3344, 0.5077, 0.3344, 0.5077, 0.3344, 0.5261, 0.2938, 0.5261, 0.2938, 0.5077, 0.497, 0.5261, 0.497, 0.5444, 0.4563, 0.5444, 0.4563, 0.5261, 0.4563, 0.5261, 0.4563, 0.5444, 0.4157, 0.5444, 0.4157, 0.5261, 0.4157, 0.5261, 0.4157, 0.5444, 0.3751, 0.5444, 0.3751, 0.5261, 0.3751, 0.5261, 0.3751, 0.5444, 0.3344, 0.5444, 0.3344, 0.5261, 0.3344, 0.5261, 0.3344, 0.5444, 0.2938, 0.5444, 0.2938, 0.5261, 0.497, 0.5444, 0.497, 0.5628, 0.4563, 0.5628, 0.4563, 0.5444, 0.4563, 0.5444, 0.4563, 0.5628, 0.4157, 0.5628, 0.4157, 0.5444, 0.4157, 0.5444, 0.4157, 0.5628, 0.3751, 0.5628, 0.3751, 0.5444, 0.3751, 0.5444, 0.3751, 0.5628, 0.3344, 0.5628, 0.3344, 0.5444, 0.3344, 0.5444, 0.3344, 0.5628, 0.2938, 0.5628, 0.2938, 0.5444, 0.497, 0.5628, 0.497, 0.5812, 0.4563, 0.5812, 0.4563, 0.5628, 0.4563, 0.5628, 0.4563, 0.5812, 0.4157, 0.5812, 0.4157, 0.5628, 0.4157, 0.5628, 0.4157, 0.5812, 0.3751, 0.5812, 0.3751, 0.5628, 0.3751, 0.5628, 0.3751, 0.5812, 0.3344, 0.5812, 0.3344, 0.5628, 0.3344, 0.5628, 0.3344, 0.5812, 0.2938, 0.5812, 0.2938, 0.5628, 0.497, 0.5812, 0.497, 0.5996, 0.4563, 0.5996, 0.4563, 0.5812, 0.4563, 0.5812, 0.4563, 0.5996, 0.4157, 0.5996, 0.4157, 0.5812, 0.4157, 0.5812, 0.4157, 0.5996, 0.3751, 0.5996, 0.3751, 0.5812, 0.3751, 0.5812, 0.3751, 0.5996, 0.3344, 0.5996, 0.3344, 0.5812, 0.3344, 0.5812, 0.3344, 0.5996, 0.2938, 0.5996, 0.2938, 0.5812, 0.497, 0.5996, 0.497, 0.6179, 0.4563, 0.6179, 0.4563, 0.5996, 0.4563, 0.5996, 0.4563, 0.6179, 0.4157, 0.6179, 0.4157, 0.5996, 0.4157, 0.5996, 0.4157, 0.6179, 0.3751, 0.6179, 0.3751, 0.5996, 0.3751, 0.5996, 0.3751, 0.6179, 0.3344, 0.6179, 0.3344, 0.5996, 0.3344, 0.5996, 0.3344, 0.6179, 0.2938, 0.6179, 0.2938, 0.5996, 0.5173, 0.5077, 0.5173, 0.5261, 0.497, 0.5261, 0.497, 0.5077, 0.5173, 0.5261, 0.5173, 0.5444, 0.497, 0.5444, 0.497, 0.5261, 0.5173, 0.5444, 0.5173, 0.5628, 0.497, 0.5628, 0.497, 0.5444, 0.5173, 0.5628, 0.5173, 0.5812, 0.497, 0.5812, 0.497, 0.5628, 0.5173, 0.5812, 0.5173, 0.5996, 0.497, 0.5996, 0.497, 0.5812, 0.6188, 0.5077, 0.6188, 0.5261, 0.5985, 0.5261, 0.5985, 0.5077, 0.5985, 0.5077, 0.5985, 0.5261, 0.5782, 0.5261, 0.5782, 0.5077, 0.5782, 0.5077, 0.5782, 0.5261, 0.5579, 0.5261, 0.5579, 0.5077, 0.5579, 0.5077, 0.5579, 0.5261, 0.5376, 0.5261, 0.5376, 0.5077, 0.5376, 0.5077, 0.5376, 0.5261, 0.5173, 0.5261, 0.5173, 0.5077, 0.6188, 0.5261, 0.6188, 0.5444, 0.5985, 0.5444, 0.5985, 0.5261, 0.5985, 0.5261, 0.5985, 0.5444, 0.5782, 0.5444, 0.5782, 0.5261, 0.5782, 0.5261, 0.5782, 0.5444, 0.5579, 0.5444, 0.5579, 0.5261, 0.5579, 0.5261, 0.5579, 0.5444, 0.5376, 0.5444, 0.5376, 0.5261, 0.5376, 0.5261, 0.5376, 0.5444, 0.5173, 0.5444, 0.5173, 0.5261, 0.6188, 0.5444, 0.6188, 0.5628, 0.5985, 0.5628, 0.5985, 0.5444, 0.5985, 0.5444, 0.5985, 0.5628, 0.5782, 0.5628, 0.5782, 0.5444, 0.5782, 0.5444, 0.5782, 0.5628, 0.5579, 0.5628, 0.5579, 0.5444, 0.5579, 0.5444, 0.5579, 0.5628, 0.5376, 0.5628, 0.5376, 0.5444, 0.5376, 0.5444, 0.5376, 0.5628, 0.5173, 0.5628, 0.5173, 0.5444, 0.6188, 0.5628, 0.6188, 0.5812, 0.5985, 0.5812, 0.5985, 0.5628, 0.5985, 0.5628, 0.5985, 0.5812, 0.5782, 0.5812, 0.5782, 0.5628, 0.5782, 0.5628, 0.5782, 0.5812, 0.5579, 0.5812, 0.5579, 0.5628, 0.5579, 0.5628, 0.5579, 0.5812, 0.5376, 0.5812, 0.5376, 0.5628, 0.5376, 0.5628, 0.5376, 0.5812, 0.5173, 0.5812, 0.5173, 0.5628, 0.6188, 0.5812, 0.6188, 0.5996, 0.5985, 0.5996, 0.5985, 0.5812, 0.5985, 0.5812, 0.5985, 0.5996, 0.5782, 0.5996, 0.5782, 0.5812, 0.5782, 0.5812, 0.5782, 0.5996, 0.5579, 0.5996, 0.5579, 0.5812, 0.5579, 0.5812, 0.5579, 0.5996, 0.5376, 0.5996, 0.5376, 0.5812, 0.5376, 0.5812, 0.5376, 0.5996, 0.5173, 0.5996, 0.5173, 0.5812, 0.6188, 0.5996, 0.6188, 0.6179, 0.5985, 0.6179, 0.5985, 0.5996, 0.5985, 0.5996, 0.5985, 0.6179, 0.5782, 0.6179, 0.5782, 0.5996, 0.5782, 0.5996, 0.5782, 0.6179, 0.5579, 0.6179, 0.5579, 0.5996, 0.5579, 0.5996, 0.5579, 0.6179, 0.5376, 0.6179, 0.5376, 0.5996, 0.5376, 0.5996, 0.5376, 0.6179, 0.5173, 0.6179, 0.5173, 0.5996, 0.6392, 0.5077, 0.6392, 0.5261, 0.6188, 0.5261, 0.6188, 0.5077, 0.6392, 0.5261, 0.6392, 0.5444, 0.6188, 0.5444, 0.6188, 0.5261, 0.6392, 0.5444, 0.6392, 0.5628, 0.6188, 0.5628, 0.6188, 0.5444, 0.6392, 0.5628, 0.6392, 0.5812, 0.6188, 0.5812, 0.6188, 0.5628, 0.6392, 0.5812, 0.6392, 0.5996, 0.6188, 0.5996, 0.6188, 0.5812, 0.7407, 0.5077, 0.7407, 0.5261, 0.7204, 0.5261, 0.7204, 0.5077, 0.7204, 0.5077, 0.7204, 0.5261, 0.7001, 0.5261, 0.7001, 0.5077, 0.7001, 0.5077, 0.7001, 0.5261, 0.6798, 0.5261, 0.6798, 0.5077, 0.6798, 0.5077, 0.6798, 0.5261, 0.6595, 0.5261, 0.6595, 0.5077, 0.6595, 0.5077, 0.6595, 0.5261, 0.6392, 0.5261, 0.6392, 0.5077, 0.7407, 0.5261, 0.7407, 0.5444, 0.7204, 0.5444, 0.7204, 0.5261, 0.7204, 0.5261, 0.7204, 0.5444, 0.7001, 0.5444, 0.7001, 0.5261, 0.7001, 0.5261, 0.7001, 0.5444, 0.6798, 0.5444, 0.6798, 0.5261, 0.6798, 0.5261, 0.6798, 0.5444, 0.6595, 0.5444, 0.6595, 0.5261, 0.6595, 0.5261, 0.6595, 0.5444, 0.6392, 0.5444, 0.6392, 0.5261, 0.7407, 0.5444, 0.7407, 0.5628, 0.7204, 0.5628, 0.7204, 0.5444, 0.7204, 0.5444, 0.7204, 0.5628, 0.7001, 0.5628, 0.7001, 0.5444, 0.7001, 0.5444, 0.7001, 0.5628, 0.6798, 0.5628, 0.6798, 0.5444, 0.6798, 0.5444, 0.6798, 0.5628, 0.6595, 0.5628, 0.6595, 0.5444, 0.6595, 0.5444, 0.6595, 0.5628, 0.6392, 0.5628, 0.6392, 0.5444, 0.7407, 0.5628, 0.7407, 0.5812, 0.7204, 0.5812, 0.7204, 0.5628, 0.7204, 0.5628, 0.7204, 0.5812, 0.7001, 0.5812, 0.7001, 0.5628, 0.7001, 0.5628, 0.7001, 0.5812, 0.6798, 0.5812, 0.6798, 0.5628, 0.6798, 0.5628, 0.6798, 0.5812, 0.6595, 0.5812, 0.6595, 0.5628, 0.6595, 0.5628, 0.6595, 0.5812, 0.6392, 0.5812, 0.6392, 0.5628, 0.7407, 0.5812, 0.7407, 0.5996, 0.7204, 0.5996, 0.7204, 0.5812, 0.7204, 0.5812, 0.7204, 0.5996, 0.7001, 0.5996, 0.7001, 0.5812, 0.7001, 0.5812, 0.7001, 0.5996, 0.6798, 0.5996, 0.6798, 0.5812, 0.6798, 0.5812, 0.6798, 0.5996, 0.6595, 0.5996, 0.6595, 0.5812, 0.6595, 0.5812, 0.6595, 0.5996, 0.6392, 0.5996, 0.6392, 0.5812, 0.7407, 0.5996, 0.7407, 0.6179, 0.7204, 0.6179, 0.7204, 0.5996, 0.7204, 0.5996, 0.7204, 0.6179, 0.7001, 0.6179, 0.7001, 0.5996, 0.7001, 0.5996, 0.7001, 0.6179, 0.6798, 0.6179, 0.6798, 0.5996, 0.6798, 0.5996, 0.6798, 0.6179, 0.6595, 0.6179, 0.6595, 0.5996, 0.6595, 0.5996, 0.6595, 0.6179, 0.6392, 0.6179, 0.6392, 0.5996, 0.1516, 0.5077, 0.1516, 0.5261, 0.1313, 0.5261, 0.1313, 0.5077, 0.1516, 0.5261, 0.1516, 0.5444, 0.1313, 0.5444, 0.1313, 0.5261, 0.1516, 0.5444, 0.1516, 0.5628, 0.1313, 0.5628, 0.1313, 0.5444, 0.1516, 0.5628, 0.1516, 0.5812, 0.1313, 0.5812, 0.1313, 0.5628, 0.1516, 0.5812, 0.1516, 0.5996, 0.1313, 0.5996, 0.1313, 0.5812, 0.2532, 0.5077, 0.2532, 0.5261, 0.2329, 0.5261, 0.2329, 0.5077, 0.2329, 0.5077, 0.2329, 0.5261, 0.2126, 0.5261, 0.2126, 0.5077, 0.2126, 0.5077, 0.2126, 0.5261, 0.1922, 0.5261, 0.1922, 0.5077, 0.1922, 0.5077, 0.1922, 0.5261, 0.1719, 0.5261, 0.1719, 0.5077, 0.1719, 0.5077, 0.1719, 0.5261, 0.1516, 0.5261, 0.1516, 0.5077, 0.2532, 0.5261, 0.2532, 0.5444, 0.2329, 0.5444, 0.2329, 0.5261, 0.2329, 0.5261, 0.2329, 0.5444, 0.2126, 0.5444, 0.2126, 0.5261, 0.2126, 0.5261, 0.2126, 0.5444, 0.1922, 0.5444, 0.1922, 0.5261, 0.1922, 0.5261, 0.1922, 0.5444, 0.1719, 0.5444, 0.1719, 0.5261, 0.1719, 0.5261, 0.1719, 0.5444, 0.1516, 0.5444, 0.1516, 0.5261, 0.2532, 0.5444, 0.2532, 0.5628, 0.2329, 0.5628, 0.2329, 0.5444, 0.2329, 0.5444, 0.2329, 0.5628, 0.2126, 0.5628, 0.2126, 0.5444, 0.2126, 0.5444, 0.2126, 0.5628, 0.1922, 0.5628, 0.1922, 0.5444, 0.1922, 0.5444, 0.1922, 0.5628, 0.1719, 0.5628, 0.1719, 0.5444, 0.1719, 0.5444, 0.1719, 0.5628, 0.1516, 0.5628, 0.1516, 0.5444, 0.2532, 0.5628, 0.2532, 0.5812, 0.2329, 0.5812, 0.2329, 0.5628, 0.2329, 0.5628, 0.2329, 0.5812, 0.2126, 0.5812, 0.2126, 0.5628, 0.2126, 0.5628, 0.2126, 0.5812, 0.1922, 0.5812, 0.1922, 0.5628, 0.1922, 0.5628, 0.1922, 0.5812, 0.1719, 0.5812, 0.1719, 0.5628, 0.1719, 0.5628, 0.1719, 0.5812, 0.1516, 0.5812, 0.1516, 0.5628, 0.2532, 0.5812, 0.2532, 0.5996, 0.2329, 0.5996, 0.2329, 0.5812, 0.2329, 0.5812, 0.2329, 0.5996, 0.2126, 0.5996, 0.2126, 0.5812, 0.2126, 0.5812, 0.2126, 0.5996, 0.1922, 0.5996, 0.1922, 0.5812, 0.1922, 0.5812, 0.1922, 0.5996, 0.1719, 0.5996, 0.1719, 0.5812, 0.1719, 0.5812, 0.1719, 0.5996, 0.1516, 0.5996, 0.1516, 0.5812, 0.2532, 0.5996, 0.2532, 0.6179, 0.2329, 0.6179, 0.2329, 0.5996, 0.2329, 0.5996, 0.2329, 0.6179, 0.2126, 0.6179, 0.2126, 0.5996, 0.2126, 0.5996, 0.2126, 0.6179, 0.1922, 0.6179, 0.1922, 0.5996, 0.1922, 0.5996, 0.1922, 0.6179, 0.1719, 0.6179, 0.1719, 0.5996, 0.1719, 0.5996, 0.1719, 0.6179, 0.1516, 0.6179, 0.1516, 0.5996, 0.1516, 0.6179, 0.1516, 0.6806, 0.1313, 0.6806, 0.1313, 0.6179, 0.1516, 0.6806, 0.1516, 0.7432, 0.1313, 0.7432, 0.1313, 0.6806, 0.1516, 0.7432, 0.1516, 0.8058, 0.1313, 0.8058, 0.1313, 0.7432, 0.1516, 0.8058, 0.1516, 0.8684, 0.1313, 0.8684, 0.1313, 0.8058, 0.1516, 0.8684, 0.1516, 0.9311, 0.1432, 0.9265, 0.1313, 0.9311, 0.1313, 0.8684, 0.2532, 0.6179, 0.2532, 0.6806, 0.2329, 0.6806, 0.2329, 0.6179, 0.2329, 0.6179, 0.2329, 0.6806, 0.2126, 0.6806, 0.2126, 0.6179, 0.2126, 0.6179, 0.2126, 0.6806, 0.1922, 0.6806, 0.1922, 0.6179, 0.1922, 0.6179, 0.1922, 0.6806, 0.1719, 0.6806, 0.1719, 0.6179, 0.1719, 0.6179, 0.1719, 0.6806, 0.1516, 0.6806, 0.1516, 0.6179, 0.2532, 0.6806, 0.2532, 0.7432, 0.2329, 0.7432, 0.2329, 0.6806, 0.2329, 0.6806, 0.2329, 0.7432, 0.2126, 0.7432, 0.2126, 0.6806, 0.2126, 0.6806, 0.2126, 0.7432, 0.1922, 0.7432, 0.1922, 0.6806, 0.1922, 0.6806, 0.1922, 0.7432, 0.1719, 0.7432, 0.1719, 0.6806, 0.1719, 0.6806, 0.1719, 0.7432, 0.1516, 0.7432, 0.1516, 0.6806, 0.2532, 0.7432, 0.2532, 0.8058, 0.2329, 0.8058, 0.2329, 0.7432, 0.2329, 0.7432, 0.2329, 0.8058, 0.2126, 0.8058, 0.2126, 0.7432, 0.2126, 0.7432, 0.2126, 0.8058, 0.1922, 0.8058, 0.1922, 0.7432, 0.1922, 0.7432, 0.1922, 0.8058, 0.1719, 0.8058, 0.1719, 0.7432, 0.1719, 0.7432, 0.1719, 0.8058, 0.1516, 0.8058, 0.1516, 0.7432, 0.2532, 0.8058, 0.2532, 0.8684, 0.2329, 0.8684, 0.2329, 0.8058, 0.2329, 0.8058, 0.2329, 0.8684, 0.2126, 0.8684, 0.2126, 0.8058, 0.2126, 0.8058, 0.2126, 0.8684, 0.1922, 0.8684, 0.1922, 0.8058, 0.1922, 0.8058, 0.1922, 0.8684, 0.1719, 0.8684, 0.1719, 0.8058, 0.1719, 0.8058, 0.1719, 0.8684, 0.1516, 0.8684, 0.1516, 0.8058, 0.2532, 0.8684, 0.2532, 0.9253, 0.2329, 0.927, 0.2329, 0.8684, 0.2329, 0.8684, 0.2329, 0.927, 0.2228, 0.9241, 0.2126, 0.9274, 0.2126, 0.8684, 0.2126, 0.8684, 0.2126, 0.9274, 0.1996, 0.9311, 0.1922, 0.93, 0.1922, 0.8684, 0.1922, 0.8684, 0.1922, 0.93, 0.1756, 0.9311, 0.1719, 0.9293, 0.1719, 0.8684, 0.1719, 0.8684, 0.1719, 0.9293, 0.165, 0.9273, 0.1516, 0.9311, 0.1516, 0.8684, 0.2938, 0.0217, 0.2938, 0.0622, 0.2532, 0.0622, 0.2532, 0.0217, 0.2938, 0.0622, 0.2938, 0.1027, 0.2532, 0.1027, 0.2532, 0.0622, 0.2938, 0.1027, 0.2938, 0.1432, 0.2532, 0.1432, 0.2532, 0.1027, 0.2938, 0.1432, 0.2938, 0.1837, 0.2532, 0.1837, 0.2532, 0.1432, 0.2938, 0.1837, 0.2938, 0.2242, 0.2532, 0.2242, 0.2532, 0.1837, 0.497, 0.0217, 0.497, 0.0622, 0.4563, 0.0622, 0.4563, 0.0217, 0.4563, 0.0217, 0.4563, 0.0622, 0.4157, 0.0622, 0.4157, 0.0217, 0.4157, 0.0217, 0.4157, 0.0622, 0.3751, 0.0622, 0.3751, 0.0217, 0.3751, 0.0217, 0.3751, 0.0622, 0.3344, 0.0622, 0.3344, 0.0217, 0.3344, 0.0217, 0.3344, 0.0622, 0.2938, 0.0622, 0.2938, 0.0217, 0.497, 0.0622, 0.497, 0.1027, 0.4563, 0.1027, 0.4563, 0.0622, 0.4563, 0.0622, 0.4563, 0.1027, 0.4157, 0.1027, 0.4157, 0.0622, 0.4157, 0.0622, 0.4157, 0.1027, 0.3751, 0.1027, 0.3751, 0.0622, 0.3751, 0.0622, 0.3751, 0.1027, 0.3344, 0.1027, 0.3344, 0.0622, 0.3344, 0.0622, 0.3344, 0.1027, 0.2938, 0.1027, 0.2938, 0.0622, 0.497, 0.1027, 0.497, 0.1432, 0.4563, 0.1432, 0.4563, 0.1027, 0.4563, 0.1027, 0.4563, 0.1432, 0.4157, 0.1432, 0.4157, 0.1027, 0.4157, 0.1027, 0.4157, 0.1432, 0.3751, 0.1432, 0.3751, 0.1027, 0.3751, 0.1027, 0.3751, 0.1432, 0.3344, 0.1432, 0.3344, 0.1027, 0.3344, 0.1027, 0.3344, 0.1432, 0.2938, 0.1432, 0.2938, 0.1027, 0.497, 0.1432, 0.497, 0.1837, 0.4563, 0.1837, 0.4563, 0.1432, 0.4563, 0.1432, 0.4563, 0.1837, 0.4157, 0.1837, 0.4157, 0.1432, 0.4157, 0.1432, 0.4157, 0.1837, 0.3751, 0.1837, 0.3751, 0.1432, 0.3751, 0.1432, 0.3751, 0.1837, 0.3344, 0.1837, 0.3344, 0.1432, 0.3344, 0.1432, 0.3344, 0.1837, 0.2938, 0.1837, 0.2938, 0.1432, 0.497, 0.1837, 0.497, 0.2242, 0.4563, 0.2242, 0.4563, 0.1837, 0.4563, 0.1837, 0.4563, 0.2242, 0.4157, 0.2242, 0.4157, 0.1837, 0.4157, 0.1837, 0.4157, 0.2242, 0.3751, 0.2242, 0.3751, 0.1837, 0.3751, 0.1837, 0.3751, 0.2242, 0.3344, 0.2242, 0.3344, 0.1837, 0.3344, 0.1837, 0.3344, 0.2242, 0.2938, 0.2242, 0.2938, 0.1837, 0.497, 0.2242, 0.497, 0.2647, 0.4563, 0.2647, 0.4563, 0.2242, 0.4563, 0.2242, 0.4563, 0.2647, 0.4157, 0.2647, 0.4157, 0.2242, 0.4157, 0.2242, 0.4157, 0.2647, 0.3751, 0.2647, 0.3751, 0.2242, 0.3751, 0.2242, 0.3751, 0.2647, 0.3344, 0.2647, 0.3344, 0.2242, 0.3344, 0.2242, 0.3344, 0.2647, 0.2938, 0.2647, 0.2938, 0.2242, 0.6392, 0.6179, 0.6392, 0.6806, 0.6188, 0.6806, 0.6188, 0.6179, 0.6392, 0.6806, 0.6392, 0.7432, 0.6188, 0.7432, 0.6188, 0.6806, 0.6392, 0.7432, 0.6392, 0.8058, 0.6188, 0.8058, 0.6188, 0.7432, 0.6392, 0.8058, 0.6392, 0.8684, 0.6188, 0.8684, 0.6188, 0.8058, 0.6392, 0.8684, 0.6392, 0.9311, 0.6188, 0.9311, 0.6188, 0.8684, 0.7407, 0.6179, 0.7407, 0.6806, 0.7204, 0.6806, 0.7204, 0.6179, 0.7204, 0.6179, 0.7204, 0.6806, 0.7001, 0.6806, 0.7001, 0.6179, 0.7001, 0.6179, 0.7001, 0.6806, 0.6798, 0.6806, 0.6798, 0.6179, 0.6798, 0.6179, 0.6798, 0.6806, 0.6595, 0.6806, 0.6595, 0.6179, 0.6595, 0.6179, 0.6595, 0.6806, 0.6392, 0.6806, 0.6392, 0.6179, 0.7407, 0.6806, 0.7407, 0.7432, 0.7204, 0.7432, 0.7204, 0.6806, 0.7204, 0.6806, 0.7204, 0.7432, 0.7001, 0.7432, 0.7001, 0.6806, 0.7001, 0.6806, 0.7001, 0.7432, 0.6798, 0.7432, 0.6798, 0.6806, 0.6798, 0.6806, 0.6798, 0.7432, 0.6595, 0.7432, 0.6595, 0.6806, 0.6595, 0.6806, 0.6595, 0.7432, 0.6392, 0.7432, 0.6392, 0.6806, 0.7407, 0.7432, 0.7407, 0.8058, 0.7204, 0.8058, 0.7204, 0.7432, 0.7204, 0.7432, 0.7204, 0.8058, 0.7001, 0.8058, 0.7001, 0.7432, 0.7001, 0.7432, 0.7001, 0.8058, 0.6798, 0.8058, 0.6798, 0.7432, 0.6798, 0.7432, 0.6798, 0.8058, 0.6595, 0.8058, 0.6595, 0.7432, 0.6595, 0.7432, 0.6595, 0.8058, 0.6392, 0.8058, 0.6392, 0.7432, 0.7407, 0.8058, 0.7407, 0.8684, 0.7204, 0.8684, 0.7204, 0.8058, 0.7204, 0.8058, 0.7204, 0.8684, 0.7001, 0.8684, 0.7001, 0.8058, 0.7001, 0.8058, 0.7001, 0.8684, 0.6798, 0.8684, 0.6798, 0.8058, 0.6798, 0.8058, 0.6798, 0.8684, 0.6595, 0.8684, 0.6595, 0.8058, 0.6595, 0.8058, 0.6595, 0.8684, 0.6392, 0.8684, 0.6392, 0.8058, 0.7407, 0.8684, 0.7407, 0.9311, 0.7204, 0.9311, 0.7204, 0.8684, 0.7204, 0.8684, 0.7204, 0.9311, 0.7001, 0.9311, 0.7001, 0.8684, 0.7001, 0.8684, 0.7001, 0.9311, 0.6798, 0.9311, 0.6798, 0.8684, 0.6798, 0.8684, 0.6798, 0.9311, 0.6595, 0.9311, 0.6595, 0.8684, 0.6595, 0.8684, 0.6595, 0.9311, 0.6392, 0.9311, 0.6392, 0.8684, 0.7407, 0.9311, 0.7407, 0.9937, 0.7204, 0.9937, 0.7204, 0.9311, 0.7204, 0.9311, 0.7204, 0.9937, 0.7001, 0.9937, 0.7001, 0.9311, 0.7001, 0.9311, 0.7001, 0.9937, 0.6798, 0.9937, 0.6798, 0.9311, 0.6798, 0.9311, 0.6798, 0.9937, 0.6595, 0.9937, 0.6595, 0.9311, 0.6595, 0.9311, 0.6595, 0.9937, 0.6392, 0.9937, 0.6392, 0.9311, 0.5173, 0.6179, 0.5173, 0.6806, 0.497, 0.6806, 0.497, 0.6179, 0.5173, 0.6806, 0.5173, 0.7432, 0.497, 0.7432, 0.497, 0.6806, 0.5173, 0.7432, 0.5173, 0.8058, 0.497, 0.8058, 0.497, 0.7432, 0.5173, 0.8058, 0.5173, 0.8684, 0.497, 0.8684, 0.497, 0.8058, 0.5173, 0.8684, 0.5173, 0.9311, 0.497, 0.9311, 0.497, 0.8684, 0.6188, 0.6179, 0.6188, 0.6806, 0.5985, 0.6806, 0.5985, 0.6179, 0.5985, 0.6179, 0.5985, 0.6806, 0.5782, 0.6806, 0.5782, 0.6179, 0.5782, 0.6179, 0.5782, 0.6806, 0.5579, 0.6806, 0.5579, 0.6179, 0.5579, 0.6179, 0.5579, 0.6806, 0.5376, 0.6806, 0.5376, 0.6179, 0.5376, 0.6179, 0.5376, 0.6806, 0.5173, 0.6806, 0.5173, 0.6179, 0.6188, 0.6806, 0.6188, 0.7432, 0.5985, 0.7432, 0.5985, 0.6806, 0.5985, 0.6806, 0.5985, 0.7432, 0.5782, 0.7432, 0.5782, 0.6806, 0.5782, 0.6806, 0.5782, 0.7432, 0.5579, 0.7432, 0.5579, 0.6806, 0.5579, 0.6806, 0.5579, 0.7432, 0.5376, 0.7432, 0.5376, 0.6806, 0.5376, 0.6806, 0.5376, 0.7432, 0.5173, 0.7432, 0.5173, 0.6806, 0.6188, 0.7432, 0.6188, 0.8058, 0.5985, 0.8058, 0.5985, 0.7432, 0.5985, 0.7432, 0.5985, 0.8058, 0.5782, 0.8058, 0.5782, 0.7432, 0.5782, 0.7432, 0.5782, 0.8058, 0.5579, 0.8058, 0.5579, 0.7432, 0.5579, 0.7432, 0.5579, 0.8058, 0.5376, 0.8058, 0.5376, 0.7432, 0.5376, 0.7432, 0.5376, 0.8058, 0.5173, 0.8058, 0.5173, 0.7432, 0.6188, 0.8058, 0.6188, 0.8684, 0.5985, 0.8684, 0.5985, 0.8058, 0.5985, 0.8058, 0.5985, 0.8684, 0.5782, 0.8684, 0.5782, 0.8058, 0.5782, 0.8058, 0.5782, 0.8684, 0.5579, 0.8684, 0.5579, 0.8058, 0.5579, 0.8058, 0.5579, 0.8684, 0.5376, 0.8684, 0.5376, 0.8058, 0.5376, 0.8058, 0.5376, 0.8684, 0.5173, 0.8684, 0.5173, 0.8058, 0.6188, 0.8684, 0.6188, 0.9311, 0.5985, 0.9311, 0.5985, 0.8684, 0.5985, 0.8684, 0.5985, 0.9311, 0.5782, 0.9311, 0.5782, 0.8684, 0.5782, 0.8684, 0.5782, 0.9311, 0.5579, 0.9311, 0.5579, 0.8684, 0.5579, 0.8684, 0.5579, 0.9311, 0.5376, 0.9311, 0.5376, 0.8684, 0.5376, 0.8684, 0.5376, 0.9311, 0.5173, 0.9311, 0.5173, 0.8684, 0.6188, 0.9311, 0.6188, 0.9937, 0.5985, 0.9937, 0.5985, 0.9311, 0.5985, 0.9311, 0.5985, 0.9937, 0.5782, 0.9937, 0.5782, 0.9311, 0.5782, 0.9311, 0.5782, 0.9937, 0.5579, 0.9937, 0.5579, 0.9311, 0.5579, 0.9311, 0.5579, 0.9937, 0.5376, 0.9937, 0.5376, 0.9311, 0.5376, 0.9311, 0.5376, 0.9937, 0.5173, 0.9937, 0.5173, 0.9311, 0.2938, 0.6179, 0.2938, 0.6806, 0.2532, 0.6806, 0.2532, 0.6179, 0.2938, 0.6806, 0.2938, 0.7432, 0.2532, 0.7432, 0.2532, 0.6806, 0.2938, 0.7432, 0.2938, 0.8058, 0.2532, 0.8058, 0.2532, 0.7432, 0.2938, 0.8058, 0.2938, 0.8684, 0.2532, 0.8684, 0.2532, 0.8058, 0.2938, 0.8684, 0.2938, 0.9311, 0.288, 0.9311, 0.2838, 0.9258, 0.265, 0.9311, 0.2589, 0.9311, 0.2574, 0.9271, 0.2532, 0.9253, 0.2532, 0.8684, 0.497, 0.6179, 0.497, 0.6806, 0.4563, 0.6806, 0.4563, 0.6179, 0.4563, 0.6179, 0.4563, 0.6806, 0.4157, 0.6806, 0.4157, 0.6179, 0.4157, 0.6179, 0.4157, 0.6806, 0.3751, 0.6806, 0.3751, 0.6179, 0.3751, 0.6179, 0.3751, 0.6806, 0.3344, 0.6806, 0.3344, 0.6179, 0.3344, 0.6179, 0.3344, 0.6806, 0.2938, 0.6806, 0.2938, 0.6179, 0.497, 0.6806, 0.497, 0.7432, 0.4563, 0.7432, 0.4563, 0.6806, 0.4563, 0.6806, 0.4563, 0.7432, 0.4157, 0.7432, 0.4157, 0.6806, 0.4157, 0.6806, 0.4157, 0.7432, 0.3751, 0.7432, 0.3751, 0.6806, 0.3751, 0.6806, 0.3751, 0.7432, 0.3344, 0.7432, 0.3344, 0.6806, 0.3344, 0.6806, 0.3344, 0.7432, 0.2938, 0.7432, 0.2938, 0.6806, 0.497, 0.7432, 0.497, 0.8058, 0.4563, 0.8058, 0.4563, 0.7432, 0.4563, 0.7432, 0.4563, 0.8058, 0.4157, 0.8058, 0.4157, 0.7432, 0.4157, 0.7432, 0.4157, 0.8058, 0.3751, 0.8058, 0.3751, 0.7432, 0.3751, 0.7432, 0.3751, 0.8058, 0.3344, 0.8058, 0.3344, 0.7432, 0.3344, 0.7432, 0.3344, 0.8058, 0.2938, 0.8058, 0.2938, 0.7432, 0.497, 0.8058, 0.497, 0.8684, 0.4563, 0.8684, 0.4563, 0.8058, 0.4563, 0.8058, 0.4563, 0.8684, 0.4157, 0.8684, 0.4157, 0.8058, 0.4157, 0.8058, 0.4157, 0.8684, 0.3751, 0.8684, 0.3751, 0.8058, 0.3751, 0.8058, 0.3751, 0.8684, 0.3344, 0.8684, 0.3344, 0.8058, 0.3344, 0.8058, 0.3344, 0.8684, 0.2938, 0.8684, 0.2938, 0.8058, 0.497, 0.8684, 0.497, 0.9311, 0.4586, 0.9311, 0.4563, 0.9311, 0.4563, 0.8684, 0.4563, 0.8684, 0.4563, 0.9311, 0.4157, 0.9311, 0.4157, 0.8684, 0.4157, 0.8684, 0.4157, 0.9311, 0.3751, 0.9311, 0.3751, 0.8684, 0.3751, 0.8684, 0.3751, 0.9311, 0.3344, 0.9311, 0.3344, 0.8684, 0.3344, 0.8684, 0.3344, 0.9311, 0.3188, 0.9311, 0.3161, 0.9255, 0.3075, 0.9311, 0.2938, 0.9311, 0.2938, 0.8684, 0.497, 0.9311, 0.497, 0.9937, 0.4563, 0.9937, 0.4563, 0.9324, 0.4586, 0.9311, 0.4563, 0.9311, 0.4563, 0.9324, 0.4511, 0.9348, 0.4157, 0.9311, 0.4157, 0.9525, 0.3751, 0.9745, 0.3751, 0.9311, 0.3751, 0.9311, 0.3751, 0.9745, 0.3474, 0.9937, 0.3344, 0.9636, 0.3344, 0.9311, 0.2938, 0.2647, 0.2938, 0.3052, 0.2532, 0.3052, 0.2532, 0.2647, 0.2938, 0.3052, 0.2938, 0.3457, 0.2532, 0.3457, 0.2532, 0.3052, 0.2938, 0.3457, 0.2938, 0.3862, 0.2532, 0.3862, 0.2532, 0.3457, 0.2938, 0.3862, 0.2938, 0.4267, 0.2532, 0.4267, 0.2532, 0.3862, 0.2938, 0.4267, 0.2938, 0.4672, 0.2532, 0.4672, 0.2532, 0.4267, 0.497, 0.2647, 0.497, 0.3052, 0.4563, 0.3052, 0.4563, 0.2647, 0.4563, 0.2647, 0.4563, 0.3052, 0.4157, 0.3052, 0.4157, 0.2647, 0.4157, 0.2647, 0.4157, 0.3052, 0.3751, 0.3052, 0.3751, 0.2647, 0.3751, 0.2647, 0.3751, 0.3052, 0.3344, 0.3052, 0.3344, 0.2647, 0.3344, 0.2647, 0.3344, 0.3052, 0.2938, 0.3052, 0.2938, 0.2647, 0.497, 0.3052, 0.497, 0.3457, 0.4563, 0.3457, 0.4563, 0.3052, 0.4563, 0.3052, 0.4563, 0.3457, 0.4157, 0.3457, 0.4157, 0.3052, 0.4157, 0.3052, 0.4157, 0.3457, 0.3751, 0.3457, 0.3751, 0.3052, 0.3751, 0.3052, 0.3751, 0.3457, 0.3344, 0.3457, 0.3344, 0.3052, 0.3344, 0.3052, 0.3344, 0.3457, 0.2938, 0.3457, 0.2938, 0.3052, 0.497, 0.3457, 0.497, 0.3862, 0.4563, 0.3862, 0.4563, 0.3457, 0.4563, 0.3457, 0.4563, 0.3862, 0.4157, 0.3862, 0.4157, 0.3457, 0.4157, 0.3457, 0.4157, 0.3862, 0.3751, 0.3862, 0.3751, 0.3457, 0.3751, 0.3457, 0.3751, 0.3862, 0.3344, 0.3862, 0.3344, 0.3457, 0.3344, 0.3457, 0.3344, 0.3862, 0.2938, 0.3862, 0.2938, 0.3457, 0.497, 0.3862, 0.497, 0.4267, 0.4563, 0.4267, 0.4563, 0.3862, 0.4563, 0.3862, 0.4563, 0.4267, 0.4157, 0.4267, 0.4157, 0.3862, 0.4157, 0.3862, 0.4157, 0.4267, 0.3751, 0.4267, 0.3751, 0.3862, 0.3751, 0.3862, 0.3751, 0.4267, 0.3344, 0.4267, 0.3344, 0.3862, 0.3344, 0.3862, 0.3344, 0.4267, 0.2938, 0.4267, 0.2938, 0.3862, 0.497, 0.4267, 0.497, 0.4672, 0.4563, 0.4672, 0.4563, 0.4267, 0.4563, 0.4267, 0.4563, 0.4672, 0.4157, 0.4672, 0.4157, 0.4267, 0.4157, 0.4267, 0.4157, 0.4672, 0.3751, 0.4672, 0.3751, 0.4267, 0.3751, 0.4267, 0.3751, 0.4672, 0.3344, 0.4672, 0.3344, 0.4267, 0.3344, 0.4267, 0.3344, 0.4672, 0.2938, 0.4672, 0.2938, 0.4267, 0.497, 0.4672, 0.497, 0.5077, 0.4563, 0.5077, 0.4563, 0.4672, 0.4563, 0.4672, 0.4563, 0.5077, 0.4157, 0.5077, 0.4157, 0.4672, 0.4157, 0.4672, 0.4157, 0.5077, 0.3751, 0.5077, 0.3751, 0.4672, 0.3751, 0.4672, 0.3751, 0.5077, 0.3344, 0.5077, 0.3344, 0.4672, 0.3344, 0.4672, 0.3344, 0.5077, 0.2938, 0.5077, 0.2938, 0.4672, 0.7814, 0.6179, 0.7814, 0.6806, 0.7407, 0.6806, 0.7407, 0.6179, 0.7814, 0.6806, 0.7814, 0.7432, 0.7407, 0.7432, 0.7407, 0.6806, 0.7814, 0.7432, 0.7814, 0.8058, 0.7407, 0.8058, 0.7407, 0.7432, 0.7814, 0.8058, 0.7814, 0.8684, 0.7407, 0.8684, 0.7407, 0.8058, 0.7814, 0.8684, 0.7814, 0.9311, 0.7407, 0.9311, 0.7407, 0.8684, 0.9845, 0.6179, 0.9845, 0.6806, 0.9439, 0.6806, 0.9439, 0.6179, 0.9439, 0.6179, 0.9439, 0.6806, 0.9032, 0.6806, 0.9032, 0.6179, 0.9032, 0.6179, 0.9032, 0.6806, 0.8626, 0.6806, 0.8626, 0.6179, 0.8626, 0.6179, 0.8626, 0.6806, 0.822, 0.6806, 0.822, 0.6179, 0.822, 0.6179, 0.822, 0.6806, 0.7814, 0.6806, 0.7814, 0.6179, 0.9845, 0.6806, 0.9845, 0.7432, 0.9439, 0.7432, 0.9439, 0.6806, 0.9439, 0.6806, 0.9439, 0.7432, 0.9032, 0.7432, 0.9032, 0.6806, 0.9032, 0.6806, 0.9032, 0.7432, 0.8626, 0.7432, 0.8626, 0.6806, 0.8626, 0.6806, 0.8626, 0.7432, 0.822, 0.7432, 0.822, 0.6806, 0.822, 0.6806, 0.822, 0.7432, 0.7814, 0.7432, 0.7814, 0.6806, 0.9845, 0.7432, 0.9845, 0.8058, 0.9439, 0.8058, 0.9439, 0.7432, 0.9439, 0.7432, 0.9439, 0.8058, 0.9032, 0.8058, 0.9032, 0.7432, 0.9032, 0.7432, 0.9032, 0.8058, 0.8626, 0.8058, 0.8626, 0.7432, 0.8626, 0.7432, 0.8626, 0.8058, 0.822, 0.8058, 0.822, 0.7432, 0.822, 0.7432, 0.822, 0.8058, 0.7814, 0.8058, 0.7814, 0.7432, 0.9845, 0.8058, 0.9845, 0.8684, 0.9439, 0.8684, 0.9439, 0.8058, 0.9439, 0.8058, 0.9439, 0.8684, 0.9032, 0.8684, 0.9032, 0.8058, 0.9032, 0.8058, 0.9032, 0.8684, 0.8626, 0.8684, 0.8626, 0.8058, 0.8626, 0.8058, 0.8626, 0.8684, 0.822, 0.8684, 0.822, 0.8058, 0.822, 0.8058, 0.822, 0.8684, 0.7814, 0.8684, 0.7814, 0.8058, 0.9845, 0.8684, 0.9845, 0.9253, 0.9817, 0.9311, 0.9748, 0.9311, 0.9699, 0.9262, 0.9647, 0.9311, 0.9564, 0.9311, 0.9535, 0.9277, 0.9439, 0.9287, 0.9439, 0.8684, 0.9439, 0.8684, 0.9439, 0.9287, 0.9361, 0.9264, 0.9248, 0.9311, 0.9032, 0.9311, 0.9032, 0.8684, 0.9032, 0.8684, 0.9032, 0.9311, 0.8626, 0.9311, 0.8626, 0.8684, 0.8626, 0.8684, 0.8626, 0.9311, 0.822, 0.9311, 0.822, 0.8684, 0.822, 0.8684, 0.822, 0.9311, 0.7814, 0.9311, 0.7814, 0.8684, 0.9032, 0.9311, 0.9032, 0.9585, 0.8932, 0.9592, 0.8886, 0.9739, 0.8843, 0.9735, 0.8808, 0.9937, 0.8743, 0.9827, 0.8754, 0.9892, 0.8702, 0.9862, 0.8701, 0.9937, 0.8626, 0.9937, 0.8626, 0.9311, 0.8626, 0.9311, 0.8626, 0.9937, 0.8566, 0.9937, 0.8481, 0.988, 0.8403, 0.9937, 0.8323, 0.9937, 0.8277, 0.99, 0.822, 0.9908, 0.822, 0.9311, 0.822, 0.9311, 0.822, 0.9908, 0.8131, 0.9905, 0.8086, 0.9937, 0.7921, 0.9937, 0.7908, 0.9892, 0.7845, 0.9937, 0.7814, 0.9937, 0.7814, 0.9311, 0.02973, 0.6179, 0.02973, 0.6806, 0.009411, 0.6806, 0.009411, 0.6179, 0.02973, 0.6806, 0.02973, 0.7432, 0.009411, 0.7432, 0.009411, 0.6806, 0.02973, 0.7432, 0.02973, 0.8058, 0.009411, 0.8058, 0.009411, 0.7432, 0.02973, 0.8058, 0.02973, 0.8684, 0.009411, 0.8684, 0.009411, 0.8058, 0.02973, 0.8684, 0.02973, 0.9311, 0.01807, 0.9311, 0.009411, 0.9253, 0.009411, 0.8684, 0.1313, 0.6179, 0.1313, 0.6806, 0.111, 0.6806, 0.111, 0.6179, 0.111, 0.6179, 0.111, 0.6806, 0.09067, 0.6806, 0.09067, 0.6179, 0.09067, 0.6179, 0.09067, 0.6806, 0.07035, 0.6806, 0.07035, 0.6179, 0.07035, 0.6179, 0.07035, 0.6806, 0.05004, 0.6806, 0.05004, 0.6179, 0.05004, 0.6179, 0.05004, 0.6806, 0.02973, 0.6806, 0.02973, 0.6179, 0.1313, 0.6806, 0.1313, 0.7432, 0.111, 0.7432, 0.111, 0.6806, 0.111, 0.6806, 0.111, 0.7432, 0.09067, 0.7432, 0.09067, 0.6806, 0.09067, 0.6806, 0.09067, 0.7432, 0.07035, 0.7432, 0.07035, 0.6806, 0.07035, 0.6806, 0.07035, 0.7432, 0.05004, 0.7432, 0.05004, 0.6806, 0.05004, 0.6806, 0.05004, 0.7432, 0.02973, 0.7432, 0.02973, 0.6806, 0.1313, 0.7432, 0.1313, 0.8058, 0.111, 0.8058, 0.111, 0.7432, 0.111, 0.7432, 0.111, 0.8058, 0.09067, 0.8058, 0.09067, 0.7432, 0.09067, 0.7432, 0.09067, 0.8058, 0.07035, 0.8058, 0.07035, 0.7432, 0.07035, 0.7432, 0.07035, 0.8058, 0.05004, 0.8058, 0.05004, 0.7432, 0.05004, 0.7432, 0.05004, 0.8058, 0.02973, 0.8058, 0.02973, 0.7432, 0.1313, 0.8058, 0.1313, 0.8684, 0.111, 0.8684, 0.111, 0.8058, 0.111, 0.8058, 0.111, 0.8684, 0.09067, 0.8684, 0.09067, 0.8058, 0.09067, 0.8058, 0.09067, 0.8684, 0.07035, 0.8684, 0.07035, 0.8058, 0.07035, 0.8058, 0.07035, 0.8684, 0.05004, 0.8684, 0.05004, 0.8058, 0.05004, 0.8058, 0.05004, 0.8684, 0.02973, 0.8684, 0.02973, 0.8058, 0.1313, 0.8684, 0.1313, 0.9311, 0.1206, 0.9262, 0.111, 0.9311, 0.111, 0.8684, 0.111, 0.8684, 0.111, 0.9311, 0.09067, 0.9269, 0.09067, 0.8684, 0.09067, 0.8684, 0.09067, 0.9269, 0.08233, 0.9252, 0.07035, 0.9311, 0.07035, 0.8684, 0.07035, 0.8684, 0.07035, 0.9311, 0.05004, 0.9259, 0.05004, 0.8684, 0.05004, 0.8684, 0.05004, 0.9259, 0.02973, 0.9311, 0.02973, 0.8684, 0.4586, 0.9311, 0.4563, 0.9324, 0.4563, 0.9311, 0.3751, 0.9745, 0.4157, 0.9525, 0.4157, 0.9621, 0.3751, 0.9937, 0.3751, 0.9937, 0.4157, 0.9621, 0.4157, 0.9937, 0.402, 0.9937, 0.3983, 0.9892, 0.392, 0.9937, 0.4511, 0.9348, 0.4563, 0.9324, 0.4497, 0.9937, 0.4473, 0.988, 0.432, 0.9937, 0.4157, 0.9937, 0.4157, 0.9621, 0.4157, 0.9621, 0.4157, 0.9525, 0.4511, 0.9348, 0.4157, 0.9525, 0.4157, 0.9311, 0.4563, 0.9311, 0.4511, 0.9348])
me_cube.materials.append(mat_material)
me_cube.use_mirror_vertex_groups = False
me_cube.update()

# ---- objects
ob_cube = bpy.data.objects.new('Cube', me_cube)

# ---- transforms, parenting, visibility, modifiers, constraints
ob_cube.location = (-0.001167, 0.00181, 0.6384)
ob_cube.scale = (0.7447, 1.0, 1.0)
ob_cube.lock_rotations_4d = False
ob_cube.empty_display_type = 'ARROWS'
ob_cube.lineart.crease_threshold = 0.0

# ---- collection membership
col_collection.objects.link(ob_cube)

# ---- scene / render settings (as saved in the file)
scene.frame_start = 1; scene.frame_end = 250; scene.frame_set(2)
scene.render.engine = 'BLENDER_EEVEE_NEXT'
scene.cycles.sampling_pattern = 'TABULATED_SOBOL'
scene.view_settings.view_transform = 'Filmic'
bpy.context.view_layer.update()

# ---- added for rendering (the .blend has no active camera and no usable light): camera, sun
cam_auto = bpy.data.cameras.new('AutoCamera')
cam_auto.lens = 50.0
cam_auto.sensor_width = 36.0
cam_auto.clip_end = 1000.0
ob_auto_camera = bpy.data.objects.new('AutoCamera', cam_auto)
scene.collection.objects.link(ob_auto_camera)
ob_auto_camera.location = (1.88487, -2.25832, 2.37469)
ob_auto_camera.rotation_euler = (1.09748, -7.21219e-08, 0.694738)
scene.camera = ob_auto_camera
light_auto_sun = bpy.data.lights.new('AutoSun', 'SUN')
light_auto_sun.energy = 3.0
light_auto_sun.angle = 0.0523599
ob_auto_sun = bpy.data.objects.new('AutoSun', light_auto_sun)
scene.collection.objects.link(ob_auto_sun)
ob_auto_sun.rotation_euler = (0.872665, 0.174533, 0.523599)
bpy.context.view_layer.update()
